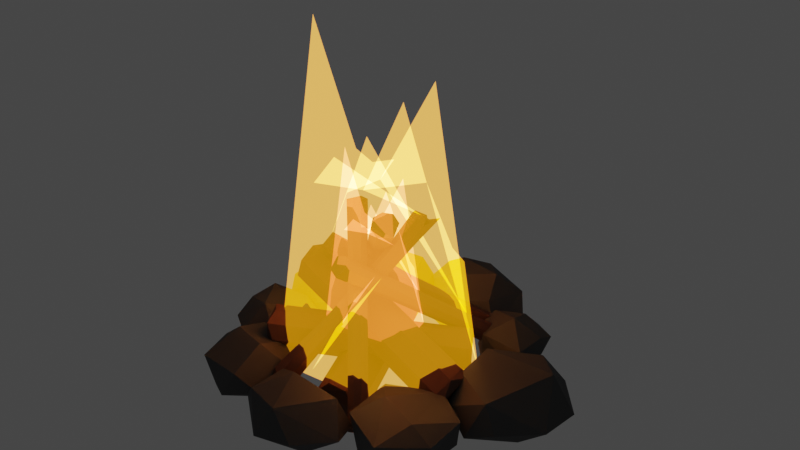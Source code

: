 # Source: Campfire.blend  (saved by Blender 2.81.16; exported with 4.5.12 LTS)
import bpy
from mathutils import Matrix  # noqa: F401  (used for matrix-valued properties, if any)

bpy.ops.wm.read_factory_settings(use_empty=True)
scene = bpy.context.scene
scene.name = 'Scene'

# ---- collections
col_stones = bpy.data.collections.new('Stones'); scene.collection.children.link(col_stones)
col_logs = bpy.data.collections.new('Logs'); scene.collection.children.link(col_logs)
col_fire = bpy.data.collections.new('Fire'); scene.collection.children.link(col_fire)

# ---- materials (node trees are filled in below, after node groups)
mat_stone = bpy.data.materials.new('stone')
mat_stone.use_transparent_shadow = False
mat_wood = bpy.data.materials.new('wood')
mat_wood.use_transparent_shadow = False
mat_fire = bpy.data.materials.new('Fire')
mat_fire.surface_render_method = 'BLENDED'
mat_fire.blend_method = 'BLEND'
mat_fire.alpha_threshold = 0.4931
mat_fire1 = bpy.data.materials.new('Fire1')
mat_fire1.surface_render_method = 'BLENDED'
mat_fire1.blend_method = 'BLEND'
mat_fire1.use_transparent_shadow = False

# ---- material node trees
mat_stone.use_nodes = True; mat_stone.node_tree.nodes.clear()
_N = mat_stone.node_tree.nodes; _L = mat_stone.node_tree.links
n0 = _N.new('ShaderNodeOutputMaterial'); n0.name = 'Material Output'; n0.location = (300, 300)
n1 = _N.new('ShaderNodeBsdfPrincipled'); n1.name = 'Principled BSDF'; n1.location = (10, 300)
n1.distribution = 'GGX'
n1.subsurface_method = 'BURLEY'
n1.inputs[0].default_value = (0.08353, 0.08353, 0.08353, 1.0)
n1.inputs[1].default_value = 0.2667
n1.inputs[3].default_value = 1.45
n1.inputs[13].default_value = 0.0
n1.inputs[20].default_value = 0.0
n1.inputs[27].default_value = (0.0, 0.0, 0.0, 1.0)
n1.inputs[28].default_value = 1.0
_L.new(n1.outputs[0], n0.inputs[0])
n0.is_active_output = True
mat_wood.use_nodes = True; mat_wood.node_tree.nodes.clear()
_N = mat_wood.node_tree.nodes; _L = mat_wood.node_tree.links
n0 = _N.new('ShaderNodeOutputMaterial'); n0.name = 'Material Output'; n0.location = (300, 300)
n1 = _N.new('ShaderNodeBsdfPrincipled'); n1.name = 'Principled BSDF'; n1.location = (10, 300)
n1.distribution = 'GGX'
n1.subsurface_method = 'BURLEY'
n1.inputs[0].default_value = (0.1376, 0.06738, 0.04515, 1.0)
n1.inputs[1].default_value = 0.15
n1.inputs[2].default_value = 0.7583
n1.inputs[3].default_value = 1.45
n1.inputs[13].default_value = 0.0
n1.inputs[20].default_value = 0.0
n1.inputs[27].default_value = (0.0, 0.0, 0.0, 1.0)
n1.inputs[28].default_value = 1.0
_L.new(n1.outputs[0], n0.inputs[0])
n0.is_active_output = True
mat_fire.use_nodes = True; mat_fire.node_tree.nodes.clear()
_N = mat_fire.node_tree.nodes; _L = mat_fire.node_tree.links
n0 = _N.new('ShaderNodeOutputMaterial'); n0.name = 'Material Output'; n0.location = (300, 300)
n1 = _N.new('ShaderNodeMixShader'); n1.name = 'Mix Shader'; n1.location = (81, 248)
n2 = _N.new('ShaderNodeBsdfTransparent'); n2.name = 'Transparent BSDF'; n2.location = (-151, 250)
n3 = _N.new('ShaderNodeEmission'); n3.name = 'Emission'; n3.location = (-142, 111)
n3.inputs[0].default_value = (1.0, 0.3579, 0.0, 1.0)
n4 = _N.new('ShaderNodeAddShader'); n4.name = 'Add Shader'; n4.location = (190, 274)
n5 = _N.new('ShaderNodeBsdfTransparent'); n5.name = 'Transparent BSDF.001'; n5.location = (190, 164)
_L.new(n2.outputs[0], n1.inputs[1])
_L.new(n3.outputs[0], n1.inputs[2])
_L.new(n1.outputs[0], n4.inputs[0])
_L.new(n5.outputs[0], n4.inputs[1])
_L.new(n4.outputs[0], n0.inputs[0])
n0.is_active_output = True
mat_fire1.use_nodes = True; mat_fire1.node_tree.nodes.clear()
_N = mat_fire1.node_tree.nodes; _L = mat_fire1.node_tree.links
n0 = _N.new('ShaderNodeOutputMaterial'); n0.name = 'Material Output'; n0.location = (300, 300)
n1 = _N.new('ShaderNodeMixShader'); n1.name = 'Mix Shader'; n1.location = (37, 297)
n2 = _N.new('ShaderNodeBsdfTransparent'); n2.name = 'Transparent BSDF'; n2.location = (-184, 337)
n3 = _N.new('ShaderNodeEmission'); n3.name = 'Emission'; n3.location = (-222, 174)
n3.inputs[0].default_value = (1.0, 0.07986, 0.03376, 1.0)
n4 = _N.new('ShaderNodeAddShader'); n4.name = 'Add Shader'; n4.location = (169, 299)
n5 = _N.new('ShaderNodeBsdfTransparent'); n5.name = 'Transparent BSDF.001'; n5.location = (169, 189)
_L.new(n2.outputs[0], n1.inputs[1])
_L.new(n3.outputs[0], n1.inputs[2])
_L.new(n1.outputs[0], n4.inputs[0])
_L.new(n5.outputs[0], n4.inputs[1])
_L.new(n4.outputs[0], n0.inputs[0])
n0.is_active_output = True

# ---- world
world_world = bpy.data.worlds.new('World'); scene.world = world_world
world_world.use_nodes = True; world_world.node_tree.nodes.clear()
_N = world_world.node_tree.nodes; _L = world_world.node_tree.links
n0 = _N.new('ShaderNodeOutputWorld'); n0.name = 'World Output'; n0.location = (300, 300)
n1 = _N.new('ShaderNodeBackground'); n1.name = 'Background'; n1.location = (10, 300)
n1.inputs[0].default_value = (0.05088, 0.05088, 0.05088, 1.0)
_L.new(n1.outputs[0], n0.inputs[0])
n0.is_active_output = True
world_world.color = (0.05088, 0.05088, 0.05088)
world_world.use_sun_shadow = False
world_world.sun_shadow_jitter_overblur = 0.0

# ---- meshes
me_icosphere_016 = bpy.data.meshes.new('Icosphere.016')
me_icosphere_016.from_pydata([(-0.1059, -0.2208, -0.007652), (-0.01444, -0.2936, -0.01013), (-0.05335, -0.2273, -0.05194), (-0.068, -0.2444, 0.03391), (-0.04032, -0.1347, -0.01246), (-0.008058, -0.184, -0.05634), (-0.06595, -0.1719, 0.03444), (-0.02268, -0.1881, 0.05564), (0.04493, -0.2381, -0.04774), (0.0553, -0.281, -0.003112), (0.1113, -0.2258, -0.0005491), (0.005927, -0.2668, 0.03937), (0.08634, -0.1659, -0.01522), (0.07067, -0.1849, 0.04283), (-0.2444, -0.1335, -0.007654), (-0.2176, -0.2169, 0.02079), (-0.1573, -0.2352, -0.02818), (-0.1983, -0.2119, -0.03742), (-0.1904, -0.1376, -0.0573), (-0.2301, -0.1525, 0.02853), (-0.1263, -0.2294, 0.02682), (-0.196, -0.1494, 0.05579), (-0.1268, -0.1663, 0.05662), (-0.2126, -0.09158, -0.0254), (-0.2015, -0.08457, 0.03099), (-0.08976, -0.2077, -0.01047), (-0.1191, -0.1678, -0.05067), (-0.07535, -0.1327, 0.004245), (-0.1567, -0.06713, -0.02781), (-0.1102, -0.1125, -0.0378), (-0.1165, -0.07822, 0.02355), (-0.07859, 0.2079, -0.01452), (0.007385, 0.1707, -0.01427), (-0.04494, 0.2534, -0.06288), (-0.07147, 0.228, 0.02984), (0.005917, 0.1852, 0.02943), (-0.01764, 0.228, 0.06058), (-0.08652, 0.3252, -0.01559), (-0.009509, 0.3156, -0.0663), (-0.07755, 0.309, 0.03606), (-0.03767, 0.3033, 0.06056), (-0.009693, 0.3556, 0.03403), (0.094, 0.2221, -0.009748), (0.04211, 0.2337, -0.05777), (0.1067, 0.3039, -0.01931), (0.05475, 0.2835, 0.06471), (0.07373, 0.2335, 0.03456), (0.009931, 0.3739, -0.01921), (0.08561, 0.329, 0.01789), (0.1276, 0.1392, -0.02846), (0.1826, 0.1344, -0.007233), (0.09503, 0.1731, -0.01995), (0.0897, 0.2097, -0.02791), (0.09054, 0.1947, 0.008364), (0.08966, 0.2026, 0.02217), (0.1224, 0.149, 0.02237), (0.09055, 0.1947, 0.008282), (0.1563, 0.1968, 0.04768), (0.1386, 0.2626, -0.02079), (0.09349, 0.2276, 0.02578), (0.1489, 0.2452, 0.0314), (0.1612, 0.2731, 0.0001462), (0.1399, 0.2007, -0.04649), (0.216, 0.1859, -0.01871), (0.2044, 0.1469, 0.01945), (0.2077, 0.2099, 0.02058), (0.1691, 0.2438, -0.02808), (0.1971, 0.193, -0.04046), (0.2092, 0.2414, 0.007897), (0.2145, 0.214, 0.006812), (0.2143, 0.2142, 0.006431), (-0.2178, 0.2533, -0.02236), (-0.1879, 0.1808, -0.02914), (-0.2058, 0.2206, 0.01794), (-0.183, 0.1674, 0.002447), (-0.1926, 0.1864, 0.01964), (-0.2024, 0.2568, -0.04667), (-0.1714, 0.2982, -0.02406), (-0.2095, 0.2622, 0.02156), (-0.1908, 0.2789, 0.02309), (-0.172, 0.2967, 0.02063), (-0.1402, 0.1779, -0.02353), (-0.09982, 0.1982, -0.02868), (-0.08367, 0.2127, -0.02652), (-0.1555, 0.1686, 0.003075), (-0.1342, 0.1928, 0.03309), (-0.09831, 0.2301, 0.02117), (-0.08084, 0.2691, -0.04369), (-0.1362, 0.2973, -0.02953), (-0.1379, 0.2956, 0.02388), (-0.241, 0.06979, -0.03763), (-0.2764, 0.1002, -0.04055), (-0.3001, 0.09352, 0.01893), (-0.2704, 0.05041, 0.001229), (-0.2185, 0.04027, 0.00392), (-0.2404, 0.07596, 0.05202), (-0.2986, 0.1508, -0.006426), (-0.2434, 0.1604, -0.05159), (-0.2654, 0.1817, 0.006761), (-0.2687, 0.1425, 0.05261), (-0.2379, 0.1622, 0.05134), (-0.1874, 0.09183, -0.04802), (-0.1855, 0.1021, 0.05001), (-0.1667, 0.07936, 0.01386), (-0.1918, 0.1887, 0.00781), (-0.1949, 0.1396, -0.04591), (-0.1558, 0.1521, -0.00361), (-0.1799, 0.1531, 0.03076), (0.1871, -0.03977, 0.00121), (0.1285, 0.05394, -0.0294), (0.2403, -0.06468, -0.02549), (0.1793, 0.006875, 0.04047), (0.264, -0.04119, 0.04057), (0.1856, 0.1492, -0.00126), (0.2284, 0.08358, -0.0659), (0.2878, 0.168, -0.01449), (0.1765, 0.08595, 0.04701), (0.25, 0.1505, 0.0311), (0.2908, -0.04894, -0.006749), (0.3015, 0.003675, -0.04412), (0.3504, 0.01125, -0.008074), (0.3515, 0.09583, -0.01618), (0.3111, 0.08721, 0.05103), (0.0904, -0.0927, -0.02808), (0.1241, -0.1962, -0.02967), (0.1249, -0.1062, -0.05215), (0.09326, -0.18, 0.02256), (0.1292, -0.1329, 0.04575), (0.1822, -0.2218, 0.02147), (0.08906, -0.0851, 0.02613), (0.1755, -0.03874, 0.02317), (0.2331, -0.1832, -0.03237), (0.1697, -0.1609, -0.03957), (0.2156, -0.1489, -0.04516), (0.2051, -0.156, 0.03927), (0.2517, -0.166, 0.02181), (0.1981, -0.06131, -0.03742), (0.2389, -0.08096, -0.02958), (0.2256, -0.05673, 0.00155), (0.251, -0.08984, 0.02682), (-0.289, -0.07292, 0.006098), (-0.3174, -0.01207, 0.002436), (-0.2519, -0.09551, -0.001158), (-0.2863, -0.05346, -0.02116), (-0.2771, -0.01425, -0.04932), (-0.2467, -0.05539, -0.04833), (-0.2805, -0.03951, 0.0356), (-0.3022, 0.02965, -0.00495), (-0.255, 0.01235, -0.05031), (-0.2522, 0.04098, -0.02609), (-0.2864, 0.04866, 0.001244), (-0.2682, 0.009243, 0.04724), (-0.1827, -0.08089, -1.21e-05), (-0.1989, -0.05491, -0.03853), (-0.1621, -0.0595, -0.0006729), (-0.1771, -0.0199, -0.03171), (-0.2293, -0.05488, 0.04767), (-0.1978, 0.009123, -0.04704), (-0.1704, 0.03933, -0.004769), (-0.2135, 0.04122, 0.02574), (-0.1753, 0.001616, 0.02686)], [], [(0, 2, 1), (4, 2, 0), (10, 11, 9), (13, 4, 6), (12, 10, 8), (13, 7, 11), (1, 11, 3), (6, 4, 0), (5, 8, 2), (7, 3, 11), (2, 4, 5), (8, 9, 1), (8, 10, 9), (10, 13, 11), (4, 12, 5), (2, 8, 1), (1, 9, 11), (7, 13, 6), (5, 12, 8), (7, 6, 3), (0, 1, 3), (13, 12, 4), (12, 13, 10), (0, 3, 6), (17, 15, 14), (14, 18, 17), (28, 18, 23), (24, 28, 23), (16, 26, 25), (27, 20, 25), (18, 29, 26), (18, 28, 29), (29, 27, 26), (28, 30, 29), (30, 28, 24), (15, 19, 14), (24, 23, 14), (16, 25, 20), (15, 17, 16), (17, 18, 26), (15, 16, 20), (21, 19, 15), (22, 21, 15), (14, 23, 18), (19, 24, 14), (19, 21, 24), (17, 26, 16), (20, 27, 22), (27, 25, 26), (29, 30, 27), (20, 22, 15), (30, 24, 21), (22, 30, 21), (27, 30, 22), (31, 33, 32), (36, 39, 34), (36, 34, 35), (34, 31, 35), (37, 38, 33), (40, 41, 39), (44, 42, 43), (35, 46, 36), (46, 45, 36), (47, 44, 38), (47, 48, 44), (48, 45, 46), (39, 47, 37), (42, 35, 32), (48, 47, 41), (31, 39, 37), (48, 42, 44), (33, 38, 43), (37, 47, 38), (43, 42, 32), (42, 46, 35), (48, 41, 45), (32, 33, 43), (45, 41, 40), (31, 37, 33), (38, 44, 43), (36, 40, 39), (32, 35, 31), (39, 41, 47), (31, 34, 39), (48, 46, 42), (45, 40, 36), (62, 49, 51), (55, 51, 49), (55, 54, 56), (55, 53, 51), (59, 60, 58), (64, 50, 63), (66, 68, 67), (57, 65, 68), (68, 65, 70), (69, 68, 70), (61, 66, 58), (62, 66, 67), (54, 59, 53), (53, 59, 56), (65, 64, 69), (53, 52, 51), (61, 68, 66), (49, 50, 55), (51, 52, 62), (59, 54, 55), (57, 59, 55), (53, 56, 54), (55, 56, 53), (52, 58, 62), (59, 58, 52), (60, 61, 58), (49, 67, 50), (49, 62, 67), (63, 50, 67), (64, 57, 55), (57, 64, 65), (50, 64, 55), (67, 68, 63), (68, 61, 60), (57, 68, 60), (69, 70, 65), (62, 58, 66), (57, 60, 59), (64, 70, 69), (53, 56, 52), (68, 69, 63), (69, 70, 63), (52, 56, 59), (63, 70, 64), (84, 75, 74), (76, 88, 87), (89, 80, 79), (71, 76, 72), (82, 87, 83), (79, 73, 75), (71, 75, 73), (79, 77, 76), (79, 71, 78), (85, 81, 82), (82, 86, 85), (88, 89, 87), (86, 87, 89), (87, 86, 83), (72, 84, 74), (89, 77, 80), (76, 82, 72), (85, 79, 75), (72, 82, 81), (84, 85, 75), (76, 77, 88), (79, 78, 73), (86, 89, 85), (72, 74, 75), (71, 72, 75), (79, 80, 77), (79, 76, 71), (85, 84, 81), (82, 83, 86), (73, 78, 71), (72, 81, 84), (89, 88, 77), (76, 87, 82), (85, 89, 79), (94, 95, 93), (96, 99, 98), (99, 100, 98), (94, 102, 95), (104, 105, 97), (107, 100, 102), (106, 107, 102), (104, 100, 107), (91, 97, 105), (104, 98, 100), (93, 92, 91), (103, 94, 101), (94, 93, 90), (100, 99, 102), (93, 91, 90), (95, 92, 93), (98, 97, 96), (96, 97, 91), (96, 92, 99), (94, 103, 102), (104, 106, 105), (90, 91, 101), (90, 101, 94), (95, 102, 99), (98, 104, 97), (101, 105, 106), (95, 99, 92), (106, 102, 103), (106, 104, 107), (91, 92, 96), (106, 103, 101), (91, 105, 101), (111, 108, 112), (113, 114, 109), (114, 115, 121), (110, 119, 118), (117, 116, 122), (109, 114, 110), (119, 121, 120), (120, 122, 112), (116, 113, 109), (118, 112, 110), (110, 114, 119), (112, 116, 111), (108, 109, 110), (113, 115, 114), (116, 117, 113), (119, 120, 118), (118, 120, 112), (115, 117, 122), (119, 114, 121), (108, 111, 109), (108, 110, 112), (117, 115, 113), (115, 122, 121), (109, 111, 116), (121, 122, 120), (112, 122, 116), (132, 124, 125), (125, 124, 123), (128, 127, 126), (139, 130, 134), (132, 131, 124), (130, 127, 134), (132, 136, 133), (135, 139, 134), (124, 126, 123), (124, 128, 126), (130, 123, 129), (138, 136, 130), (139, 131, 137), (131, 128, 124), (127, 129, 126), (123, 136, 125), (129, 127, 130), (128, 135, 134), (136, 137, 133), (130, 139, 138), (132, 133, 131), (128, 134, 127), (125, 136, 132), (133, 137, 131), (130, 136, 123), (135, 128, 131), (138, 137, 136), (138, 139, 137), (123, 126, 129), (139, 135, 131), (155, 154, 153), (151, 160, 159), (146, 141, 140), (156, 152, 154), (147, 148, 144), (149, 157, 148), (147, 149, 148), (151, 141, 146), (153, 154, 152), (157, 158, 155), (153, 152, 142), (159, 149, 150), (154, 160, 156), (160, 155, 158), (159, 150, 151), (157, 155, 153), (151, 146, 156), (150, 147, 141), (145, 144, 148), (158, 159, 160), (141, 147, 144), (156, 146, 140), (157, 145, 148), (145, 142, 143), (156, 140, 142), (144, 145, 143), (141, 144, 143), (147, 150, 149), (140, 141, 143), (143, 142, 140), (151, 156, 160), (156, 142, 152), (149, 158, 157), (151, 150, 141), (159, 158, 149), (160, 154, 155), (157, 153, 145), (145, 153, 142)])
_uv = me_icosphere_016.uv_layers.new(name='UVMap')
_uv.uv.foreach_set('vector', [0.3085, 0.9006, 0.3627, 0.8993, 0.3627, 0.9931, 0.4539, 0.4179, 0.541, 0.3716, 0.5713, 0.415, 0.4048, 0.6062, 0.5081, 0.5447, 0.4894, 0.596, 0.8024, 0.226, 0.8653, 0.3095, 0.8166, 0.3542, 0.3949, 0.29, 0.4291, 0.2268, 0.4839, 0.2805, 0.3949, 0.5442, 0.4599, 0.4671, 0.5081, 0.5447, 0.5476, 0.5452, 0.5081, 0.5447, 0.5394, 0.4666, 0.8166, 0.3542, 0.8653, 0.3095, 0.8653, 0.414, 0.4737, 0.3629, 0.4839, 0.2805, 0.541, 0.3716, 0.4599, 0.4671, 0.5394, 0.4666, 0.5081, 0.5447, 0.541, 0.3716, 0.4539, 0.4179, 0.4737, 0.3629, 0.8049, 0.8353, 0.8559, 0.8624, 0.8216, 0.9295, 0.8049, 0.8353, 0.8784, 0.7849, 0.8559, 0.8624, 0.4048, 0.6062, 0.3949, 0.5442, 0.5081, 0.5447, 0.4539, 0.4179, 0.3949, 0.29, 0.4737, 0.3629, 0.541, 0.3716, 0.4839, 0.2805, 0.5713, 0.2889, 0.8216, 0.9295, 0.8559, 0.8624, 0.8784, 0.9143, 0.7923, 0.3201, 0.8024, 0.226, 0.8166, 0.3542, 0.4737, 0.3629, 0.3949, 0.29, 0.4839, 0.2805, 0.4599, 0.4671, 0.4766, 0.4191, 0.5394, 0.4666, 0.3085, 0.9006, 0.3627, 0.9931, 0.2873, 0.9555, 0.8024, 0.226, 0.8641, 0.199, 0.8653, 0.3095, 0.2116, 0.9535, 0.2695, 0.9177, 0.2695, 0.99, 0.5476, 0.4179, 0.5394, 0.4666, 0.4766, 0.4191, 0.8685, 0.525, 0.8073, 0.5405, 0.8111, 0.4403, 0.8111, 0.4403, 0.8693, 0.4481, 0.8685, 0.525, 0.1504, 0.4549, 0.0682, 0.4708, 0.09155, 0.4248, 0.9456, 0.6704, 0.8871, 0.7286, 0.8833, 0.6622, 0.008266, 0.5686, 0.09134, 0.5522, 0.07744, 0.6089, 0.7613, 0.3319, 0.7516, 0.2268, 0.7923, 0.2576, 0.0682, 0.4708, 0.1439, 0.5236, 0.09134, 0.5522, 0.0682, 0.4708, 0.1504, 0.4549, 0.1439, 0.5236, 0.1439, 0.5236, 0.1504, 0.5719, 0.09134, 0.5522, 0.7609, 0.414, 0.719, 0.3864, 0.7923, 0.3664, 0.9456, 0.7576, 0.8871, 0.7286, 0.9456, 0.6704, 0.8073, 0.5405, 0.7801, 0.4748, 0.8111, 0.4403, 0.9456, 0.6704, 0.8833, 0.6622, 0.8974, 0.6099, 0.335, 0.6749, 0.3381, 0.5932, 0.3871, 0.63, 0.8073, 0.5405, 0.8685, 0.525, 0.8693, 0.5647, 0.0, 0.5172, 0.0682, 0.4708, 0.09134, 0.5522, 0.3871, 0.7161, 0.335, 0.6749, 0.3871, 0.63, 0.617, 0.08341, 0.5792, 0.07644, 0.5968, 0.007107, 0.693, 0.06977, 0.617, 0.08341, 0.5968, 0.007107, 0.03442, 0.4287, 0.09155, 0.4248, 0.0682, 0.4708, 0.7801, 0.4748, 0.7613, 0.4179, 0.8111, 0.4403, 0.5792, 0.07644, 0.617, 0.08341, 0.6055, 0.1523, 0.0, 0.5172, 0.09134, 0.5522, 0.008266, 0.5686, 0.7516, 0.2268, 0.7613, 0.3319, 0.7048, 0.2853, 0.1504, 0.5719, 0.07744, 0.6089, 0.09134, 0.5522, 0.7923, 0.3664, 0.719, 0.3864, 0.7613, 0.3319, 0.6967, 0.0, 0.693, 0.06977, 0.5968, 0.007107, 0.6967, 0.1646, 0.6055, 0.1523, 0.617, 0.08341, 0.693, 0.06977, 0.6967, 0.1646, 0.617, 0.08341, 0.7613, 0.3319, 0.719, 0.3864, 0.7048, 0.2853, 0.2895, 0.0, 0.3223, 0.05307, 0.2116, 0.06465, 0.4454, 0.09302, 0.5105, 0.1809, 0.4276, 0.1503, 0.4454, 0.09302, 0.4276, 0.1503, 0.4062, 0.05644, 0.6489, 0.5068, 0.6016, 0.4865, 0.6517, 0.4355, 0.4062, 0.05067, 0.3652, 0.1182, 0.3223, 0.05307, 0.5178, 0.1367, 0.5792, 0.1242, 0.5105, 0.1809, 0.2916, 0.2268, 0.2181, 0.1742, 0.2602, 0.1277, 0.4062, 0.05644, 0.4771, 0.0, 0.4454, 0.09302, 0.4771, 0.0, 0.5251, 0.03401, 0.4454, 0.09302, 0.4062, 0.168, 0.2916, 0.2268, 0.3652, 0.1182, 0.1786, 0.7794, 0.1618, 0.7194, 0.2092, 0.6974, 0.1618, 0.7194, 0.1132, 0.6648, 0.1566, 0.615, 0.6518, 0.5885, 0.7086, 0.4709, 0.7076, 0.5885, 0.8877, 0.3039, 0.9256, 0.199, 0.9615, 0.2238, 0.6678, 0.4179, 0.7086, 0.4709, 0.6517, 0.5001, 0.6016, 0.4865, 0.6517, 0.5927, 0.5948, 0.6099, 0.1618, 0.7194, 0.2092, 0.6089, 0.2092, 0.6974, 0.3223, 0.05307, 0.3652, 0.1182, 0.2602, 0.1277, 0.7076, 0.5885, 0.7086, 0.4709, 0.7613, 0.5156, 0.9615, 0.3082, 0.8877, 0.3039, 0.9615, 0.2238, 0.8877, 0.3039, 0.8653, 0.2644, 0.9256, 0.199, 0.5792, 0.01701, 0.5792, 0.1242, 0.5251, 0.03401, 0.2116, 0.06465, 0.3223, 0.05307, 0.2602, 0.1277, 0.5251, 0.03401, 0.5792, 0.1242, 0.5178, 0.1367, 0.6016, 0.4865, 0.5948, 0.6099, 0.5476, 0.519, 0.3652, 0.1182, 0.2916, 0.2268, 0.2602, 0.1277, 0.4454, 0.09302, 0.5178, 0.1367, 0.5105, 0.1809, 0.605, 0.4179, 0.6517, 0.4355, 0.6016, 0.4865, 0.6518, 0.5885, 0.6517, 0.5001, 0.7086, 0.4709, 0.6016, 0.4865, 0.6489, 0.5068, 0.6517, 0.5927, 0.1618, 0.7194, 0.1566, 0.615, 0.2092, 0.6089, 0.5251, 0.03401, 0.5178, 0.1367, 0.4454, 0.09302, 0.4477, 0.6856, 0.4538, 0.7546, 0.4114, 0.7288, 0.945, 0.9794, 0.9911, 0.9453, 1.0, 0.9918, 0.9887, 0.6094, 0.9493, 0.5555, 0.9664, 0.5534, 0.945, 0.9794, 0.9605, 0.9211, 0.9911, 0.9453, 0.6132, 0.9666, 0.6141, 0.9035, 0.6699, 0.9118, 0.4686, 0.8909, 0.441, 0.9184, 0.421, 0.862, 0.4683, 0.6331, 0.5148, 0.6263, 0.5102, 0.6777, 0.6212, 0.664, 0.6752, 0.6787, 0.6752, 0.7125, 0.1906, 0.3136, 0.1906, 0.3505, 0.177, 0.3404, 0.1766, 0.2565, 0.1887, 0.2289, 0.1771, 0.2564, 0.4551, 0.6062, 0.4683, 0.6331, 0.4321, 0.6224, 0.4477, 0.6856, 0.4683, 0.6331, 0.5102, 0.6777, 0.9493, 0.5555, 0.9317, 0.5382, 0.9663, 0.5534, 0.9663, 0.5534, 0.9317, 0.5382, 0.9664, 0.5534, 0.5792, 0.2115, 0.6283, 0.1646, 0.5875, 0.2257, 0.9605, 0.9211, 1.0, 0.9057, 0.9911, 0.9453, 0.4551, 0.6062, 0.5148, 0.6263, 0.4683, 0.6331, 0.413, 0.9708, 0.441, 0.9184, 0.4645, 0.9708, 0.4114, 0.7288, 0.3949, 0.6913, 0.4477, 0.6856, 0.5511, 0.6946, 0.5476, 0.6672, 0.5849, 0.6099, 0.6212, 0.664, 0.5511, 0.6946, 0.5849, 0.6099, 0.9663, 0.5534, 0.9664, 0.5534, 0.9493, 0.5555, 0.2116, 0.2289, 0.1894, 0.2778, 0.1893, 0.2778, 0.3949, 0.6913, 0.4321, 0.6224, 0.4477, 0.6856, 0.6132, 0.9666, 0.6699, 0.9118, 0.6699, 0.9849, 0.6141, 0.9035, 0.6503, 0.8824, 0.6699, 0.9118, 0.4538, 0.7546, 0.5102, 0.6777, 0.5148, 0.7453, 0.4538, 0.7546, 0.4477, 0.6856, 0.5102, 0.6777, 0.421, 0.862, 0.441, 0.9184, 0.3949, 0.8776, 0.6736, 0.61, 0.6212, 0.664, 0.5849, 0.6099, 0.6212, 0.664, 0.6736, 0.61, 0.6752, 0.6787, 0.441, 0.9184, 0.4686, 0.8909, 0.4645, 0.9708, 0.2116, 0.3136, 0.2116, 0.3842, 0.1906, 0.3202, 0.6752, 0.7125, 0.6219, 0.7451, 0.6109, 0.7157, 0.6212, 0.664, 0.6752, 0.7125, 0.6109, 0.7157, 0.189, 0.2292, 0.1893, 0.2289, 0.1893, 0.2464, 0.4477, 0.6856, 0.4321, 0.6224, 0.4683, 0.6331, 0.6212, 0.664, 0.6109, 0.7157, 0.5511, 0.6946, 0.6283, 0.1646, 0.5876, 0.2262, 0.5875, 0.2257, 0.1893, 0.2778, 0.1894, 0.2778, 0.2116, 0.3136, 0.2116, 0.3842, 0.1921, 0.3611, 0.1906, 0.3202, 0.1766, 0.2565, 0.1771, 0.2564, 0.1887, 0.2952, 0.9887, 0.5173, 0.9664, 0.5534, 0.9317, 0.5382, 0.6283, 0.2246, 0.5876, 0.2262, 0.6283, 0.1646, 0.7014, 0.7417, 0.6779, 0.7793, 0.6752, 0.756, 0.7604, 0.6099, 0.8049, 0.6823, 0.7773, 0.7417, 0.7899, 0.8504, 0.7587, 0.8706, 0.7314, 0.8645, 0.02641, 0.9792, 0.0, 0.9803, 0.01002, 0.8954, 0.6989, 0.7243, 0.7773, 0.7417, 0.7149, 0.7417, 0.7314, 0.8645, 0.6847, 0.8185, 0.6779, 0.7793, 0.02641, 0.9792, 0.06342, 0.8971, 0.06584, 0.9368, 0.1132, 0.8817, 0.1649, 0.8547, 0.1885, 0.905, 0.1132, 0.8817, 0.1617, 0.9212, 0.1144, 0.9078, 0.5476, 0.9444, 0.6046, 0.9286, 0.6129, 0.9774, 0.6129, 0.9774, 0.5671, 0.996, 0.5476, 0.9444, 0.1717, 0.8206, 0.1138, 0.8218, 0.1885, 0.7794, 0.945, 0.9411, 0.8812, 0.9954, 0.8784, 0.9057, 0.8812, 0.9954, 0.945, 0.9411, 0.945, 0.9985, 0.6132, 0.8824, 0.5749, 0.9107, 0.5765, 0.883, 0.1138, 0.8218, 0.1649, 0.8547, 0.1164, 0.855, 0.7604, 0.6099, 0.6989, 0.7243, 0.6773, 0.6292, 0.7365, 0.7526, 0.7314, 0.8645, 0.6779, 0.7793, 0.6773, 0.6292, 0.6989, 0.7243, 0.6752, 0.6815, 0.7014, 0.7417, 0.7365, 0.7526, 0.6779, 0.7793, 0.7604, 0.6099, 0.8043, 0.6446, 0.8049, 0.6823, 0.7314, 0.8645, 0.7047, 0.8594, 0.6847, 0.8185, 0.7899, 0.7671, 0.7899, 0.8504, 0.7365, 0.7526, 0.01002, 0.8954, 0.04244, 0.8763, 0.06342, 0.8971, 0.02641, 0.9792, 0.01002, 0.8954, 0.06342, 0.8971, 0.1132, 0.8817, 0.1164, 0.855, 0.1649, 0.8547, 0.1132, 0.8817, 0.1885, 0.905, 0.1617, 0.9212, 0.5476, 0.9444, 0.5749, 0.9107, 0.6046, 0.9286, 0.6129, 0.9774, 0.6132, 1.0, 0.5671, 0.996, 0.06584, 0.9368, 0.07444, 0.9803, 0.02641, 0.9792, 0.6132, 0.8824, 0.6046, 0.9286, 0.5749, 0.9107, 0.1138, 0.8218, 0.1717, 0.8206, 0.1649, 0.8547, 0.7604, 0.6099, 0.7773, 0.7417, 0.6989, 0.7243, 0.7365, 0.7526, 0.7899, 0.8504, 0.7314, 0.8645, 0.2116, 0.7047, 0.2576, 0.7009, 0.2512, 0.7465, 0.9556, 0.3925, 0.8902, 0.4139, 0.9145, 0.3658, 0.8902, 0.4139, 0.866, 0.3828, 0.9145, 0.3658, 0.2116, 0.7047, 0.2495, 0.6355, 0.2576, 0.7009, 0.1132, 0.7393, 0.07002, 0.7154, 0.1087, 0.6727, 0.2925, 0.6017, 0.335, 0.6483, 0.2495, 0.6355, 0.9589, 0.8588, 0.9246, 0.8821, 0.8784, 0.8454, 0.3318, 0.5932, 0.335, 0.6483, 0.2925, 0.6017, 0.05747, 0.6179, 0.1087, 0.6727, 0.07002, 0.7154, 0.8653, 0.3082, 0.9145, 0.3658, 0.866, 0.3828, 0.3949, 0.8032, 0.4528, 0.8004, 0.4329, 0.862, 0.5367, 0.862, 0.5367, 0.9315, 0.4686, 0.8842, 0.5367, 0.9315, 0.5321, 0.9787, 0.4858, 0.9457, 0.335, 0.6483, 0.335, 0.688, 0.2495, 0.6355, 0.0, 0.6089, 0.05747, 0.6179, 0.01379, 0.6437, 0.4256, 0.7546, 0.4528, 0.8004, 0.3949, 0.8032, 0.9145, 0.3658, 0.9556, 0.3156, 0.9556, 0.3925, 0.1132, 0.6152, 0.1087, 0.6727, 0.05747, 0.6179, 0.5008, 0.8435, 0.4528, 0.8004, 0.5008, 0.7764, 0.2116, 0.7047, 0.2173, 0.6338, 0.2495, 0.6355, 0.1132, 0.7393, 0.06459, 0.7625, 0.07002, 0.7154, 0.01379, 0.6437, 0.05747, 0.6179, 0.01881, 0.7059, 0.4858, 0.9457, 0.4686, 0.8842, 0.5367, 0.9315, 0.2576, 0.7009, 0.2495, 0.6355, 0.335, 0.688, 0.9145, 0.3658, 0.8653, 0.3082, 0.9556, 0.3156, 0.01881, 0.7059, 0.07002, 0.7154, 0.06459, 0.7625, 0.2576, 0.7009, 0.335, 0.688, 0.3081, 0.7474, 0.9589, 0.8588, 0.8784, 0.8454, 0.9019, 0.8018, 0.9589, 0.8588, 0.964, 0.9057, 0.9246, 0.8821, 0.4329, 0.862, 0.4528, 0.8004, 0.5008, 0.8435, 0.9589, 0.8588, 0.9019, 0.8018, 0.964, 0.7849, 0.05747, 0.6179, 0.07002, 0.7154, 0.01881, 0.7059, 0.3949, 0.38, 0.3898, 0.4326, 0.3047, 0.4353, 0.1151, 0.0, 0.102, 0.07587, 0.0, 0.03315, 0.102, 0.07587, 0.2116, 0.05603, 0.2116, 0.1599, 0.2873, 0.7924, 0.2751, 0.8876, 0.2444, 0.8356, 0.3139, 0.2268, 0.3949, 0.2937, 0.2489, 0.2969, 0.0, 0.03315, 0.102, 0.07587, 0.005967, 0.2098, 0.1046, 0.1957, 0.2116, 0.1599, 0.1503, 0.2289, 0.2116, 0.3834, 0.2489, 0.2969, 0.3047, 0.4353, 0.9959, 0.5173, 0.9317, 0.5173, 0.9656, 0.4179, 0.2444, 0.8356, 0.2116, 0.7957, 0.2873, 0.7924, 0.005967, 0.2098, 0.102, 0.07587, 0.1046, 0.1957, 0.3047, 0.4353, 0.3949, 0.2937, 0.3949, 0.38, 0.8567, 0.1318, 0.8868, 0.01377, 0.8868, 0.1755, 0.1151, 0.0, 0.2116, 0.05603, 0.102, 0.07587, 0.3949, 0.2937, 0.3139, 0.2268, 0.3852, 0.2273, 0.2751, 0.8876, 0.2162, 0.9177, 0.2444, 0.8356, 0.2444, 0.8356, 0.2162, 0.9177, 0.2116, 0.7957, 0.8613, 0.7849, 0.8072, 0.7636, 0.8049, 0.6879, 0.1046, 0.1957, 0.102, 0.07587, 0.2116, 0.1599, 0.8567, 0.1318, 0.8128, 0.08217, 0.8868, 0.01377, 0.2873, 0.7474, 0.2873, 0.7924, 0.2116, 0.7957, 0.349, 0.4868, 0.392, 0.4353, 0.392, 0.5458, 0.8613, 0.7849, 0.8049, 0.6879, 0.8833, 0.702, 0.8868, 0.01377, 0.8128, 0.08217, 0.8035, 0.0, 0.8833, 0.702, 0.8049, 0.6879, 0.8833, 0.6099, 0.3047, 0.4353, 0.2489, 0.2969, 0.3949, 0.2937, 0.2551, 0.4952, 0.2318, 0.4372, 0.3269, 0.4654, 0.3269, 0.4654, 0.2318, 0.4372, 0.349, 0.4353, 0.01616, 0.2576, 0.0654, 0.3592, 0.0, 0.3633, 0.1766, 0.2758, 0.1766, 0.3751, 0.09022, 0.2767, 0.2551, 0.4952, 0.2116, 0.5544, 0.2318, 0.4372, 0.1766, 0.3751, 0.0654, 0.3592, 0.09022, 0.2767, 0.2551, 0.4952, 0.349, 0.5566, 0.2539, 0.5464, 0.1083, 0.2289, 0.1766, 0.2758, 0.09022, 0.2767, 0.1521, 0.4701, 0.2079, 0.4993, 0.1504, 0.5885, 0.1521, 0.4701, 0.2089, 0.4248, 0.2079, 0.4993, 0.3718, 0.8545, 0.3129, 0.7474, 0.3718, 0.7479, 0.3492, 0.8963, 0.3061, 0.8684, 0.3718, 0.8545, 0.9281, 0.4818, 0.8795, 0.5861, 0.8693, 0.4764, 0.9497, 0.1136, 0.8868, 0.04826, 0.9497, 0.0, 0.0654, 0.3592, 0.08287, 0.4248, 0.0, 0.3633, 0.3129, 0.7474, 0.3061, 0.8684, 0.2873, 0.7761, 0.08287, 0.4248, 0.0654, 0.3592, 0.1766, 0.3751, 0.01616, 0.2576, 0.1083, 0.2289, 0.09022, 0.2767, 0.349, 0.5566, 0.3152, 0.5932, 0.2539, 0.5464, 0.9317, 0.4179, 0.9281, 0.4818, 0.9019, 0.4456, 0.2551, 0.4952, 0.2539, 0.5464, 0.2116, 0.5544, 0.01616, 0.2576, 0.09022, 0.2767, 0.0654, 0.3592, 0.3269, 0.4654, 0.349, 0.5566, 0.2551, 0.4952, 0.2539, 0.5464, 0.3152, 0.5932, 0.2116, 0.5544, 0.3718, 0.8545, 0.3061, 0.8684, 0.3129, 0.7474, 0.895, 0.1422, 0.8868, 0.04826, 0.9497, 0.1136, 0.3492, 0.8963, 0.3152, 0.8993, 0.3061, 0.8684, 0.9019, 0.4456, 0.9281, 0.4818, 0.8693, 0.4764, 0.1504, 0.5885, 0.2079, 0.4993, 0.2089, 0.5986, 0.9281, 0.4818, 0.9317, 0.5644, 0.8795, 0.5861, 0.7414, 0.1349, 0.6967, 0.1555, 0.7031, 0.1119, 0.7016, 0.3115, 0.6476, 0.2268, 0.7048, 0.244, 0.009515, 0.7981, 0.06313, 0.7874, 0.01585, 0.8426, 0.6205, 0.3059, 0.5713, 0.2766, 0.5817, 0.2462, 0.7874, 0.0, 0.7744, 0.04753, 0.7446, 0.02464, 0.8035, 0.05186, 0.7731, 0.1099, 0.7744, 0.04753, 0.6308, 0.8507, 0.6152, 0.7936, 0.6459, 0.7896, 0.7016, 0.3115, 0.7048, 0.3724, 0.6605, 0.3483, 0.7574, 0.9111, 0.7574, 0.9674, 0.7317, 0.9516, 0.7731, 0.1099, 0.8035, 0.1425, 0.7414, 0.1349, 0.7574, 0.9111, 0.7317, 0.9516, 0.6752, 0.9022, 0.5476, 0.7984, 0.6152, 0.7936, 0.6105, 0.8358, 0.5817, 0.2462, 0.6476, 0.2268, 0.6205, 0.3059, 0.9456, 0.6842, 0.9937, 0.6389, 0.9937, 0.7077, 0.5476, 0.7984, 0.6105, 0.8358, 0.5717, 0.8667, 0.7731, 0.1099, 0.7414, 0.1349, 0.7031, 0.1119, 0.7016, 0.3115, 0.6605, 0.3483, 0.6205, 0.3059, 0.1906, 0.4245, 0.1846, 0.398, 0.1906, 0.3505, 0.7014, 0.05916, 0.7446, 0.02464, 0.7744, 0.04753, 0.9937, 0.7077, 0.9587, 0.7295, 0.9456, 0.6842, 0.06313, 0.7874, 0.0923, 0.7625, 0.09762, 0.8348, 0.6205, 0.3059, 0.6605, 0.3483, 0.6321, 0.375, 0.7731, 0.1099, 0.7014, 0.05916, 0.7744, 0.04753, 0.06453, 0.8763, 0.0, 0.8763, 0.05087, 0.8455, 0.6205, 0.3059, 0.6321, 0.375, 0.5917, 0.3509, 0.7446, 0.02464, 0.7014, 0.05916, 0.6996, 0.01873, 0.06313, 0.7874, 0.09762, 0.8348, 0.05087, 0.8455, 0.6308, 0.8507, 0.6105, 0.8358, 0.6152, 0.7936, 0.01585, 0.8426, 0.06313, 0.7874, 0.05087, 0.8455, 0.05087, 0.8455, 0.0, 0.8763, 0.01585, 0.8426, 0.7016, 0.3115, 0.6205, 0.3059, 0.6476, 0.2268, 0.6798, 0.9636, 0.6752, 0.9022, 0.7317, 0.9516, 0.8035, 0.05186, 0.8035, 0.1425, 0.7731, 0.1099, 0.5717, 0.8667, 0.6105, 0.8358, 0.6459, 0.8824, 0.5476, 0.7984, 0.5481, 0.7451, 0.6152, 0.7936, 0.9456, 0.6842, 0.948, 0.6099, 0.9937, 0.6389, 0.7731, 0.1099, 0.7031, 0.1119, 0.7014, 0.05916, 0.7289, 0.8706, 0.7574, 0.9111, 0.6752, 0.9022])
me_icosphere_016.materials.append(mat_stone)
me_icosphere_016.use_remesh_preserve_volume = False
me_icosphere_016.use_remesh_preserve_attributes = False
me_icosphere_016.use_mirror_vertex_groups = False
me_icosphere_016.update()
me_cylinder_006 = bpy.data.meshes.new('Cylinder.006')
me_cylinder_006.from_pydata([(-0.09799, 0.1981, 0.09611), (-0.1227, 0.1949, 0.0742), (-0.01642, -0.144, -0.004469), (-0.1259, 0.2063, 0.03718), (-0.02281, -0.1346, -0.04178), (-0.1084, 0.2156, 0.004367), (-0.003075, -0.1253, -0.07272), (0.02981, -0.1158, -0.07892), (-0.05286, 0.2272, 0.01922), (0.05429, -0.1135, -0.05687), (-0.0468, 0.2175, 0.05778), (0.05724, -0.1247, -0.02095), (0.05541, -0.1038, -0.01497), (-0.06756, 0.2106, 0.08969), (0.03994, -0.1309, 0.01298), (-0.06979, 0.1129, 0.07034), (0.006901, -0.1366, 0.01864), (-0.09438, 0.1105, 0.05031), (0.01299, -0.04669, 0.02694), (-0.04624, -0.05297, -0.02152), (-0.124, 0.1873, 0.03183), (-0.04331, 0.005964, -0.03741), (0.002005, -0.03441, -0.05481), (-0.07439, 0.2154, -0.002214), (-0.02775, 0.1417, 0.004378), (-0.02271, 0.1351, 0.03789), (-0.03627, -0.02164, 0.2037), (0.05521, -0.1274, 0.0579), (0.04308, -0.1275, 0.05222), (-0.04844, -0.02165, 0.1981), (0.03701, -0.1193, 0.04411), (-0.05482, -0.01315, 0.1904), (0.03984, -0.1069, 0.03948), (-0.05169, -0.001083, 0.1853), (0.05062, -0.09832, 0.03988), (-0.0409, 0.007491, 0.1857), (0.06308, -0.09864, 0.04504), (-0.02878, 0.007561, 0.1914), (0.06912, -0.1067, 0.0532), (-0.0224, -0.0009305, 0.1991), (0.066, -0.1188, 0.05831), (-0.02549, -0.01304, 0.2041), (-0.07208, 0.01876, 0.2857), (0.094, -0.1742, -0.02084), (0.07567, -0.1511, 0.01154), (-0.0858, 0.01885, 0.2789), (0.07224, -0.1624, -0.01223), (-0.08464, 0.02037, 0.2537), (0.07183, -0.1622, -0.0377), (-0.09222, 0.04429, 0.2639), (-0.07214, 0.02256, 0.2316), (0.07501, -0.1487, -0.04329), (-0.07969, 0.05426, 0.2645), (-0.06136, 0.03115, 0.2321), (0.08744, -0.1397, -0.04415), (-0.06088, 0.04632, 0.2617), (0.09773, -0.1364, -0.03072), (-0.05689, 0.04144, 0.2798), (0.1101, -0.1502, -0.02714), (0.08964, -0.1305, 0.006054), (-0.06146, 0.0297, 0.2886), (0.1065, -0.1642, -0.0203), (0.08645, -0.1425, 0.01202), (-0.1037, 0.1008, 0.133), (-0.09315, 0.0787, 0.1153), (-0.05396, 0.04153, 0.1994), (-0.1029, 0.07943, 0.1264), (0.01349, -0.03119, 0.277), (-0.2073, 0.1593, -0.004663), (0.006402, -0.01764, 0.2862), (-0.2096, 0.1701, 0.01011), (0.01331, -0.001425, 0.2922), (-0.2051, 0.1877, 0.01362), (0.02788, 0.009857, 0.2894), (-0.1871, 0.1955, 0.01454), (0.04093, 0.01014, 0.2764), (-0.176, 0.1972, -0.0007266), (0.0447, -0.009684, 0.2578), (-0.1692, 0.1761, -0.015), (0.02203, -0.02646, 0.2581), (-0.1903, 0.1558, -0.01193), (-0.0695, 0.08761, 0.1612), (-0.07938, 0.1042, 0.1281), (-0.07533, 0.09477, 0.1208), (-0.0628, 0.06917, 0.1383), (0.08415, 0.2107, -0.0156), (-0.1247, -0.008363, 0.1839), (-0.1007, -0.013, 0.1786), (-0.09289, -0.01591, 0.1909), (0.1088, 0.2156, 0.01515), (-0.08087, 0.002092, 0.1937), (-0.09373, 0.00522, 0.2072), (-0.11, 0.007367, 0.2113), (-0.1099, 0.01851, 0.1908), (0.08228, 0.2276, -0.01374), (-0.02263, 0.0926, 0.09404), (-0.003812, 0.09554, 0.08699), (0.005634, 0.09516, 0.0946), (0.09843, 0.1941, -0.002317), (0.01363, 0.1085, 0.09856), (0.01045, 0.1187, 0.1026), (-0.009909, 0.1139, 0.1105), (0.08859, 0.2241, 0.017), (-0.01601, 0.1172, 0.09987), (0.08343, 0.232, 0.00145), (-0.0329, 0.09467, 0.1053), (0.01682, 0.1507, 0.05539), (-0.0366, -0.0606, 0.2167), (0.1113, 0.2244, -0.01889), (-0.04061, -0.0742, 0.1957), (0.1376, 0.1976, -0.03458), (-0.01389, -0.08907, 0.1948), (0.1502, 0.2075, -0.01502), (-0.002441, -0.07616, 0.211), (0.1366, 0.2243, -0.001688), (-0.004442, -0.05946, 0.2137), (0.09148, 0.1513, 0.05132), (-0.02036, -0.05812, 0.2211), (0.003599, 0.007796, 0.1587), (0.0789, 0.149, 0.04647), (0.003363, 0.008206, 0.1413), (0.07451, 0.1435, 0.0358), (0.007238, -0.003274, 0.1357), (0.1156, 0.2021, -0.02904), (0.01655, -0.0114, 0.1367), (0.09225, 0.1294, 0.02442), (0.02926, -0.00974, 0.142), (0.1034, 0.1292, 0.0316), (0.1087, 0.1373, 0.0408), (0.1022, 0.1411, 0.05183), (-0.006709, 0.02498, 0.2002), (-0.05211, -0.07442, 0.09873), (-0.01504, -0.06566, 0.1146), (0.0001212, 0.01626, 0.2057), (-0.04508, -0.08269, 0.1047), (-0.01629, -0.04966, 0.1406), (0.04528, 0.07792, 0.267), (0.03261, 0.06168, 0.2589), (-0.07668, -0.1776, 0.01692), (0.01871, 0.07187, 0.2661), (-0.09069, -0.1669, 0.02387), (-0.1033, -0.1693, 0.0005765), (-0.09605, -0.1465, 0.02493), (0.0121, 0.08689, 0.2621), (0.01294, 0.09351, 0.2466), (-0.09656, -0.1429, 0.003388), (0.03309, 0.09616, 0.2459), (0.02877, 0.1055, 0.2427), (-0.08516, -0.1428, -0.009917), (0.05075, 0.1087, 0.2509), (-0.06681, -0.1457, -0.009276), (0.0464, 0.06653, 0.2498), (-0.06099, -0.1632, -0.007123), (-0.06209, -0.1732, 0.007775), (-0.04982, -0.06601, 0.08996), (-0.004518, 0.03317, 0.1912), (-0.03991, -0.0632, 0.08267), (0.005409, 0.03602, 0.184), (-0.02806, -0.06734, 0.08143), (0.01714, 0.03159, 0.1825), (-0.02265, -0.07919, 0.08373), (0.05003, 0.0787, 0.2415), (0.1089, 0.1377, 0.01805), (0.1192, 0.1228, 0.04641), (-0.1303, -0.1336, 0.04604), (-0.02539, -0.0493, 0.06031), (0.1506, 0.06975, 0.04293), (-0.1397, -0.1352, 0.07814), (0.1369, 0.09483, 0.05843), (-0.1468, -0.1059, 0.08931), (-0.1687, -0.08305, 0.08226), (-0.1837, -0.07051, 0.05455), (-0.1802, -0.07566, 0.02344), (0.1194, 0.1045, -0.02797), (-0.1625, -0.09714, 0.01015), (-0.1496, -0.1274, 0.01903), (0.1569, 0.06633, 0.01079), (0.1054, 0.1274, -0.01122), (0.1416, 0.08058, -0.01711), (0.1736, -0.05407, -0.008731), (0.1482, -0.05601, -0.0008827), (-0.1679, -0.02792, 0.1171), (0.1874, -0.05232, 0.01736), (-0.161, -0.02372, 0.149), (-0.1596, 0.005853, 0.1677), (-0.1374, 0.002434, 0.1636), (0.1929, 0.00441, 0.03552), (-0.1427, 0.03888, 0.1655), (-0.1622, 0.05741, 0.146), (-0.1458, 0.06104, 0.1416), (0.1794, 0.02193, -0.0121), (-0.174, 0.05504, 0.1194), (-0.1559, 0.05736, 0.1108), (0.1553, 0.0002687, -0.02972), (-0.1753, 0.03081, 0.09412), (0.1664, -0.03344, -0.0279), (0.1508, -0.03588, -0.02916), (-0.1848, -0.00091, 0.1025), (-0.1667, -0.005474, 0.09052), (-0.06726, -0.0353, 0.07954), (-0.06027, -0.03197, 0.1108), (0.173, -0.05479, 0.02561), (0.004208, -0.02045, 0.02918), (0.1842, -0.02782, 0.04439), (0.1769, 0.008415, 0.04603), (0.1799, 0.03085, 0.02041), (0.1621, 0.02885, -0.007268), (-0.02221, 0.01657, 0.03841)], [], [(19, 6, 21), (21, 7, 22), (7, 9, 22), (12, 14, 18), (6, 4, 11), (5, 3, 20), (9, 11, 12), (8, 10, 3), (15, 1, 0), (15, 2, 17), (2, 19, 17), (8, 25, 10), (9, 25, 24), (22, 24, 23), (19, 21, 20), (18, 15, 13), (18, 14, 16), (19, 4, 6), (21, 6, 7), (2, 4, 19), (4, 2, 11), (2, 16, 14), (11, 2, 14), (11, 9, 6), (9, 7, 6), (1, 20, 3), (14, 12, 11), (13, 0, 1), (1, 3, 10), (3, 5, 8), (1, 10, 13), (5, 23, 8), (15, 17, 1), (15, 16, 2), (1, 17, 20), (17, 19, 20), (10, 25, 13), (25, 18, 13), (25, 12, 18), (8, 24, 25), (9, 12, 25), (23, 24, 8), (22, 9, 24), (5, 21, 23), (21, 22, 23), (20, 21, 5), (13, 15, 0), (18, 16, 15), (62, 27, 40), (31, 50, 47), (50, 35, 53), (53, 37, 55), (55, 39, 57), (57, 41, 60), (44, 28, 27), (29, 47, 45), (41, 42, 60), (58, 54, 48), (41, 27, 26), (38, 62, 40), (38, 41, 39), (36, 59, 38), (36, 39, 37), (34, 56, 36), (34, 36, 35), (32, 54, 34), (32, 35, 33), (48, 32, 30), (30, 32, 33), (46, 30, 28), (29, 30, 31), (60, 45, 49), (26, 28, 29), (53, 49, 50), (55, 52, 53), (56, 58, 59), (59, 61, 62), (44, 61, 43), (26, 45, 42), (62, 44, 27), (31, 33, 50), (50, 33, 35), (53, 35, 37), (55, 37, 39), (57, 39, 41), (44, 46, 28), (29, 31, 47), (41, 26, 42), (48, 46, 43), (43, 61, 58), (58, 56, 54), (54, 51, 48), (48, 43, 58), (41, 40, 27), (38, 59, 62), (38, 40, 41), (36, 56, 59), (36, 38, 39), (34, 54, 56), (35, 36, 37), (32, 51, 54), (32, 34, 35), (48, 51, 32), (31, 30, 33), (46, 48, 30), (29, 28, 30), (60, 42, 45), (45, 47, 49), (49, 52, 55), (55, 57, 49), (57, 60, 49), (26, 27, 28), (46, 44, 43), (47, 50, 49), (53, 52, 49), (59, 58, 61), (44, 62, 61), (26, 29, 45), (80, 66, 64), (63, 74, 81), (74, 82, 81), (76, 83, 82), (83, 78, 84), (78, 64, 84), (70, 63, 66), (67, 65, 69), (70, 78, 76), (65, 71, 69), (84, 79, 77), (75, 83, 77), (81, 75, 73), (71, 81, 73), (79, 66, 67), (80, 68, 66), (63, 72, 74), (74, 76, 82), (76, 78, 83), (78, 80, 64), (70, 72, 63), (67, 66, 65), (72, 70, 76), (70, 68, 78), (68, 80, 78), (76, 74, 72), (66, 68, 70), (79, 67, 77), (67, 69, 71), (77, 67, 71), (71, 73, 77), (73, 75, 77), (65, 63, 71), (65, 66, 63), (84, 64, 79), (77, 83, 84), (75, 82, 83), (81, 82, 75), (71, 63, 81), (79, 64, 66), (86, 87, 95), (91, 90, 88), (105, 86, 95), (104, 94, 98), (106, 95, 85), (105, 95, 106), (103, 106, 104), (103, 105, 106), (102, 103, 104), (101, 103, 102), (101, 93, 103), (100, 101, 102), (91, 101, 100), (91, 92, 101), (99, 91, 100), (98, 99, 89), (97, 90, 99), (96, 97, 98), (96, 88, 97), (87, 88, 96), (95, 96, 85), (95, 87, 96), (88, 87, 86), (86, 93, 92), (88, 86, 92), (92, 91, 88), (93, 86, 105), (94, 85, 98), (89, 102, 98), (102, 104, 98), (94, 106, 85), (104, 106, 94), (103, 93, 105), (101, 92, 93), (89, 100, 102), (89, 99, 100), (99, 90, 91), (98, 97, 99), (97, 88, 90), (85, 96, 98), (109, 122, 120), (109, 124, 122), (111, 126, 124), (107, 120, 118), (113, 111, 109), (117, 107, 118), (123, 110, 114), (114, 119, 108), (117, 118, 116), (118, 121, 119), (112, 129, 114), (113, 129, 128), (127, 112, 110), (127, 113, 128), (125, 126, 127), (122, 124, 125), (121, 123, 108), (120, 122, 123), (115, 116, 129), (109, 111, 124), (126, 111, 113), (107, 109, 120), (109, 107, 117), (117, 115, 113), (109, 117, 113), (110, 112, 114), (114, 108, 123), (114, 116, 119), (116, 118, 119), (119, 121, 108), (118, 120, 121), (112, 128, 129), (113, 115, 129), (127, 128, 112), (127, 126, 113), (125, 127, 110), (125, 124, 126), (123, 125, 110), (123, 122, 125), (121, 120, 123), (114, 129, 116), (115, 117, 116), (153, 135, 132), (142, 154, 131), (154, 148, 156), (156, 150, 158), (158, 152, 160), (160, 153, 132), (140, 131, 134), (137, 133, 139), (152, 148, 141), (138, 134, 135), (137, 139, 136), (140, 141, 142), (147, 143, 144), (149, 146, 147), (139, 130, 143), (134, 130, 133), (160, 132, 161), (159, 161, 149), (159, 160, 161), (157, 149, 147), (157, 158, 159), (155, 147, 144), (154, 156, 157), (143, 155, 144), (131, 155, 130), (151, 135, 137), (146, 136, 143), (151, 146, 149), (136, 146, 151), (143, 136, 139), (153, 138, 135), (142, 145, 154), (154, 145, 148), (156, 148, 150), (158, 150, 152), (160, 152, 153), (140, 142, 131), (137, 135, 133), (141, 140, 138), (138, 153, 141), (153, 152, 141), (152, 150, 148), (148, 145, 141), (138, 140, 134), (142, 141, 145), (147, 146, 143), (161, 151, 149), (151, 137, 136), (135, 134, 133), (139, 133, 130), (134, 131, 130), (161, 132, 151), (159, 158, 160), (157, 159, 149), (157, 156, 158), (155, 157, 147), (155, 154, 157), (143, 130, 155), (131, 154, 155), (151, 132, 135), (165, 168, 166), (175, 171, 167), (178, 176, 162), (174, 175, 178), (171, 177, 162), (170, 162, 163), (176, 165, 166), (164, 167, 165), (165, 169, 168), (170, 169, 167), (167, 164, 175), (175, 174, 172), (172, 171, 175), (171, 170, 167), (165, 167, 169), (176, 166, 168), (168, 163, 176), (163, 162, 176), (162, 177, 173), (173, 178, 162), (168, 169, 163), (169, 170, 163), (178, 164, 176), (178, 175, 164), (173, 174, 178), (177, 174, 173), (177, 172, 174), (171, 172, 177), (170, 171, 162), (176, 164, 165), (198, 199, 202), (207, 198, 202), (183, 197, 188), (181, 200, 199), (180, 182, 179), (203, 182, 201), (185, 183, 184), (204, 205, 186), (187, 188, 189), (192, 188, 191), (193, 190, 206), (198, 194, 197), (180, 195, 196), (186, 190, 195), (200, 203, 201), (193, 202, 196), (205, 192, 206), (204, 189, 205), (185, 204, 203), (202, 180, 196), (198, 181, 199), (192, 194, 207), (207, 194, 198), (200, 183, 185), (184, 183, 188), (183, 181, 197), (197, 194, 188), (194, 191, 188), (188, 187, 184), (181, 183, 200), (180, 201, 182), (203, 204, 186), (185, 184, 187), (205, 206, 190), (192, 189, 188), (192, 191, 194), (193, 196, 195), (180, 179, 195), (198, 197, 181), (195, 179, 186), (179, 182, 186), (182, 203, 186), (186, 205, 190), (190, 193, 195), (180, 199, 201), (199, 200, 201), (200, 185, 203), (193, 207, 202), (206, 207, 193), (206, 192, 207), (205, 189, 192), (204, 187, 189), (185, 187, 204), (202, 199, 180)])
_uv = me_cylinder_006.uv_layers.new(name='UVMap')
_uv.uv.foreach_set('vector', [0.6177, 0.3358, 0.5806, 0.4418, 0.5821, 0.2714, 0.5821, 0.2714, 0.5404, 0.446, 0.5452, 0.3388, 0.4616, 0.442, 0.4269, 0.4384, 0.4567, 0.3358, 0.4616, 0.02541, 0.5017, 0.004513, 0.4998, 0.1139, 0.7344, 0.8503, 0.7637, 0.8856, 0.6711, 0.9224, 0.5784, 0.0, 0.6156, 2.381e-05, 0.6192, 0.02296, 0.4269, 0.4384, 0.3844, 0.4457, 0.3811, 0.4192, 0.5035, 0.9102, 0.5035, 0.9572, 0.4152, 0.915, 0.3753, 0.1179, 0.3456, 0.004257, 0.3811, 0.003701, 0.3753, 0.1179, 0.3454, 0.4498, 0.3418, 0.117, 0.3454, 0.4498, 0.3033, 0.3398, 0.3418, 0.117, 0.43, 0.0, 0.3851, 0.1115, 0.3834, 0.005404, 0.4269, 0.4384, 0.3851, 0.1115, 0.4252, 0.1091, 0.4567, 0.3358, 0.4252, 0.1091, 0.4616, 0.01533, 0.6177, 0.3358, 0.5821, 0.2714, 0.6192, 0.02296, 0.4998, 0.1139, 0.5361, 0.3366, 0.5012, 0.4498, 0.4998, 0.1139, 0.5017, 0.004513, 0.5404, 0.01262, 0.6177, 0.3358, 0.6192, 0.441, 0.5806, 0.4418, 0.5821, 0.2714, 0.5806, 0.4418, 0.5404, 0.446, 0.3454, 0.4498, 0.3007, 0.4466, 0.3033, 0.3398, 0.7637, 0.8856, 0.7637, 0.9329, 0.6711, 0.9224, 0.7637, 0.9329, 0.7375, 0.9636, 0.6971, 0.9614, 0.6711, 0.9224, 0.7637, 0.9329, 0.6971, 0.9614, 0.6711, 0.9224, 0.6668, 0.8772, 0.7344, 0.8503, 0.6668, 0.8772, 0.693, 0.8469, 0.7344, 0.8503, 0.3456, 0.004257, 0.2996, 0.0237, 0.3026, 0.0, 0.5017, 0.004513, 0.4616, 0.02541, 0.4659, 0.0, 0.4731, 0.9908, 0.4367, 0.9912, 0.4123, 0.9594, 0.4123, 0.9594, 0.4152, 0.915, 0.5035, 0.9572, 0.4152, 0.915, 0.4418, 0.8799, 0.5035, 0.9102, 0.4123, 0.9594, 0.5035, 0.9572, 0.4731, 0.9908, 0.4418, 0.8799, 0.4832, 0.879, 0.5035, 0.9102, 0.3753, 0.1179, 0.3418, 0.117, 0.3456, 0.004257, 0.3753, 0.1179, 0.3811, 0.4436, 0.3454, 0.4498, 0.3456, 0.004257, 0.3418, 0.117, 0.2996, 0.0237, 0.3418, 0.117, 0.3033, 0.3398, 0.2996, 0.0237, 0.4624, 0.445, 0.4638, 0.3381, 0.5012, 0.4498, 0.4638, 0.3381, 0.4998, 0.1139, 0.5012, 0.4498, 0.4638, 0.3381, 0.4616, 0.02541, 0.4998, 0.1139, 0.43, 0.0, 0.4252, 0.1091, 0.3851, 0.1115, 0.4269, 0.4384, 0.3811, 0.4192, 0.3851, 0.1115, 0.4616, 0.01533, 0.4252, 0.1091, 0.43, 0.0, 0.4567, 0.3358, 0.4269, 0.4384, 0.4252, 0.1091, 0.5784, 0.0, 0.5821, 0.2714, 0.541, 0.01577, 0.5821, 0.2714, 0.5452, 0.3388, 0.541, 0.01577, 0.6192, 0.02296, 0.5821, 0.2714, 0.5784, 0.0, 0.5012, 0.4498, 0.5361, 0.3366, 0.5404, 0.4492, 0.4998, 0.1139, 0.5404, 0.01262, 0.5361, 0.3366, 0.126, 0.506, 0.1426, 0.5634, 0.1279, 0.5589, 0.006784, 0.7729, 0.01935, 0.828, 0.002909, 0.8466, 0.537, 0.4925, 0.5309, 0.5614, 0.5254, 0.4975, 0.5254, 0.4975, 0.515, 0.5625, 0.5078, 0.4647, 0.8934, 0.5081, 0.8834, 0.5954, 0.8743, 0.4957, 0.1045, 0.8673, 0.1183, 0.7722, 0.1215, 0.8672, 0.3929, 0.4675, 0.4035, 0.5215, 0.3876, 0.5222, 0.5966, 0.5686, 0.5859, 0.4838, 0.6051, 0.4635, 0.1183, 0.7722, 0.1377, 0.8689, 0.1215, 0.8672, 0.1606, 0.5107, 0.1445, 0.4816, 0.1606, 0.4601, 0.1183, 0.7722, 0.1426, 0.5634, 0.133, 0.7766, 0.1125, 0.562, 0.126, 0.506, 0.1279, 0.5589, 0.1125, 0.562, 0.1183, 0.7722, 0.1029, 0.7754, 0.8782, 0.7963, 0.8688, 0.8523, 0.8628, 0.795, 0.8782, 0.7963, 0.8834, 0.5954, 0.8988, 0.5961, 0.5197, 0.7818, 0.5114, 0.8888, 0.5037, 0.7837, 0.5197, 0.7818, 0.5037, 0.7837, 0.5309, 0.5614, 0.5312, 0.7766, 0.53, 0.8973, 0.5197, 0.7818, 0.01555, 0.5652, 0.03686, 0.7714, 0.02231, 0.776, 0.003383, 0.4701, 0.01555, 0.5652, 0.0, 0.5614, 0.0, 0.5614, 0.01555, 0.5652, 0.02231, 0.776, 0.6139, 0.8735, 0.6036, 0.7871, 0.6192, 0.7873, 0.5966, 0.5686, 0.6036, 0.7871, 0.581, 0.5676, 0.6192, 0.446, 0.6051, 0.4635, 0.5719, 0.4539, 0.3945, 0.6984, 0.4035, 0.5215, 0.4103, 0.6978, 0.03388, 0.8235, 0.01924, 0.8734, 0.01935, 0.828, 0.5078, 0.4647, 0.5259, 0.4498, 0.5254, 0.4975, 0.8875, 0.8878, 0.868, 0.8941, 0.8688, 0.8523, 0.1103, 0.5087, 0.1265, 0.4601, 0.126, 0.506, 0.1407, 0.5104, 0.1265, 0.4601, 0.1436, 0.4652, 0.3945, 0.6984, 0.4032, 0.7941, 0.3852, 0.7952, 0.126, 0.506, 0.1407, 0.5104, 0.1426, 0.5634, 0.006784, 0.7729, 0.02231, 0.776, 0.01935, 0.828, 0.537, 0.4925, 0.5424, 0.5563, 0.5309, 0.5614, 0.5254, 0.4975, 0.5309, 0.5614, 0.515, 0.5625, 0.8934, 0.5081, 0.8988, 0.5961, 0.8834, 0.5954, 0.1045, 0.8673, 0.1029, 0.7754, 0.1183, 0.7722, 0.3929, 0.4675, 0.4103, 0.4457, 0.4035, 0.5215, 0.5966, 0.5686, 0.581, 0.5676, 0.5859, 0.4838, 0.3811, 0.6917, 0.3945, 0.6984, 0.3852, 0.7952, 0.3298, 0.8926, 0.3393, 0.922, 0.3159, 0.922, 0.5538, 0.6364, 0.5475, 0.6198, 0.5538, 0.6083, 0.868, 0.8941, 0.8875, 0.8878, 0.8988, 0.9041, 0.03686, 0.4675, 0.02051, 0.4739, 0.003383, 0.4701, 0.3881, 0.8915, 0.4111, 0.8877, 0.4111, 0.9238, 0.1183, 0.7722, 0.1279, 0.5589, 0.1426, 0.5634, 0.1125, 0.562, 0.1103, 0.5087, 0.126, 0.506, 0.1125, 0.562, 0.1279, 0.5589, 0.1183, 0.7722, 0.8782, 0.7963, 0.8875, 0.8878, 0.8688, 0.8523, 0.8782, 0.7963, 0.8628, 0.795, 0.8834, 0.5954, 0.5197, 0.7818, 0.53, 0.8973, 0.5114, 0.8888, 0.5309, 0.5614, 0.5037, 0.7837, 0.515, 0.5625, 0.5312, 0.7766, 0.5424, 0.8899, 0.53, 0.8973, 0.01555, 0.5652, 0.0301, 0.5606, 0.03686, 0.7714, 0.003383, 0.4701, 0.02051, 0.4739, 0.01555, 0.5652, 0.006784, 0.7729, 0.0, 0.5614, 0.02231, 0.776, 0.6139, 0.8735, 0.5946, 0.8951, 0.6036, 0.7871, 0.5966, 0.5686, 0.6192, 0.7873, 0.6036, 0.7871, 0.1215, 0.8672, 0.1377, 0.8689, 0.1436, 0.8795, 0.6051, 0.4635, 0.5859, 0.4838, 0.5719, 0.4539, 0.5533, 0.5789, 0.5424, 0.5644, 0.5533, 0.5425, 0.6217, 0.8091, 0.6356, 0.7919, 0.6461, 0.8381, 0.6356, 0.7919, 0.6461, 0.79, 0.6461, 0.8381, 0.3945, 0.6984, 0.3876, 0.5222, 0.4035, 0.5215, 0.1468, 0.5975, 0.1606, 0.5682, 0.1606, 0.6166, 0.002909, 0.8466, 0.01935, 0.828, 0.01924, 0.8734, 0.03388, 0.8235, 0.03612, 0.8681, 0.01924, 0.8734, 0.1103, 0.5087, 0.1083, 0.4633, 0.1265, 0.4601, 0.1407, 0.5104, 0.126, 0.506, 0.1265, 0.4601, 0.3945, 0.6984, 0.4103, 0.6978, 0.4032, 0.7941, 0.4415, 0.4484, 0.4571, 0.6484, 0.4413, 0.6425, 0.9215, 0.3383, 0.9027, 0.4657, 0.9072, 0.3113, 0.8367, 0.8875, 0.8183, 0.6992, 0.8335, 0.661, 0.2791, 0.9425, 0.2588, 0.7171, 0.2726, 0.718, 0.2588, 0.7171, 0.2491, 0.9398, 0.2448, 0.6788, 0.4123, 0.458, 0.4413, 0.6425, 0.4271, 0.6854, 0.8816, 0.4906, 0.8694, 0.2768, 0.8945, 0.2692, 0.9027, 0.0, 0.8828, 0.1527, 0.8825, 0.004415, 0.5719, 0.804, 0.5719, 0.8621, 0.546, 0.8512, 0.8828, 0.1527, 0.8634, 0.004635, 0.8825, 0.004415, 0.4271, 0.6854, 0.4407, 0.8642, 0.4126, 0.8777, 0.2791, 0.4634, 0.2588, 0.7171, 0.2475, 0.467, 0.8335, 0.661, 0.8153, 0.4685, 0.8372, 0.4668, 0.8515, 0.4762, 0.8335, 0.661, 0.8372, 0.4668, 0.4407, 0.8642, 0.4571, 0.6484, 0.4616, 0.879, 0.4415, 0.4484, 0.4616, 0.4457, 0.4571, 0.6484, 0.9215, 0.3383, 0.9239, 0.4657, 0.9027, 0.4657, 0.8367, 0.8875, 0.8149, 0.8928, 0.8183, 0.6992, 0.2791, 0.9425, 0.2491, 0.9398, 0.2588, 0.7171, 0.4123, 0.458, 0.4415, 0.4484, 0.4413, 0.6425, 0.8816, 0.4906, 0.8628, 0.4954, 0.8694, 0.2768, 0.9027, 0.0, 0.8945, 0.2692, 0.8828, 0.1527, 0.552, 0.8103, 0.5719, 0.804, 0.546, 0.8512, 0.1606, 0.5682, 0.1465, 0.5555, 0.1606, 0.5107, 0.5548, 0.5017, 0.5424, 0.4824, 0.5548, 0.4498, 0.8149, 0.8928, 0.8367, 0.8875, 0.8515, 0.9029, 0.8945, 0.2692, 0.9027, 0.4957, 0.8816, 0.4906, 0.4407, 0.8642, 0.4616, 0.879, 0.4126, 0.8777, 0.03686, 0.9258, 0.017, 0.9281, 0.003182, 0.914, 0.03686, 0.874, 0.03686, 0.9258, 0.003182, 0.914, 0.003182, 0.914, 0.0006744, 0.8918, 0.03686, 0.874, 0.0006744, 0.8918, 0.01061, 0.8734, 0.03686, 0.874, 0.8828, 0.1527, 0.8694, 0.2768, 0.8634, 0.004635, 0.8828, 0.1527, 0.8945, 0.2692, 0.8694, 0.2768, 0.4271, 0.6854, 0.4413, 0.6425, 0.4407, 0.8642, 0.2475, 0.467, 0.2588, 0.7171, 0.2448, 0.6788, 0.2791, 0.4634, 0.2726, 0.718, 0.2588, 0.7171, 0.8335, 0.661, 0.8183, 0.6992, 0.8153, 0.4685, 0.8515, 0.4762, 0.8439, 0.714, 0.8335, 0.661, 0.4407, 0.8642, 0.4413, 0.6425, 0.4571, 0.6484, 0.3241, 0.8926, 0.3009, 0.8739, 0.3194, 0.6896, 0.2299, 0.477, 0.214, 0.4908, 0.2056, 0.4675, 0.3315, 0.7013, 0.3241, 0.8926, 0.3194, 0.6896, 0.6452, 0.8904, 0.6318, 0.8774, 0.6668, 0.8469, 0.334, 0.5945, 0.3194, 0.6896, 0.322, 0.4608, 0.3315, 0.7013, 0.3194, 0.6896, 0.334, 0.5945, 0.9586, 0.6625, 0.9676, 0.7261, 0.9549, 0.8224, 0.9586, 0.6625, 0.9688, 0.6454, 0.9676, 0.7261, 0.9376, 0.8142, 0.9586, 0.6625, 0.9549, 0.8224, 0.9445, 0.659, 0.9586, 0.6625, 0.9376, 0.8142, 0.9445, 0.659, 0.9634, 0.5123, 0.9586, 0.6625, 0.229, 0.6969, 0.2415, 0.6727, 0.2448, 0.8808, 0.2299, 0.477, 0.2415, 0.6727, 0.229, 0.6969, 0.2299, 0.477, 0.2448, 0.4634, 0.2415, 0.6727, 0.2162, 0.6931, 0.2299, 0.477, 0.229, 0.6969, 0.5037, 0.4533, 0.4759, 0.6333, 0.4786, 0.4498, 0.4861, 0.6419, 0.4616, 0.8246, 0.4759, 0.6333, 0.5003, 0.6449, 0.4861, 0.6419, 0.5037, 0.4533, 0.5003, 0.6449, 0.474, 0.8393, 0.4861, 0.6419, 0.4911, 0.8364, 0.474, 0.8393, 0.5003, 0.6449, 0.3194, 0.6896, 0.3065, 0.6685, 0.322, 0.4608, 0.3194, 0.6896, 0.3009, 0.8739, 0.3065, 0.6685, 0.474, 0.8393, 0.4911, 0.8364, 0.5037, 0.861, 0.5438, 0.8919, 0.5475, 0.8623, 0.5719, 0.8621, 0.5719, 0.9021, 0.5438, 0.8919, 0.5719, 0.8621, 0.2448, 0.4634, 0.2299, 0.477, 0.2056, 0.4675, 0.3393, 0.862, 0.3241, 0.8926, 0.3315, 0.7013, 0.6318, 0.8774, 0.6391, 0.8578, 0.6668, 0.8469, 0.3159, 0.9186, 0.2926, 0.9098, 0.3159, 0.8926, 0.6668, 0.8902, 0.6452, 0.8904, 0.6668, 0.8469, 0.3393, 0.4498, 0.334, 0.5945, 0.322, 0.4608, 0.9549, 0.8224, 0.9676, 0.7261, 0.9688, 0.8349, 0.9586, 0.6625, 0.9634, 0.5123, 0.9688, 0.6454, 0.9445, 0.659, 0.9466, 0.4957, 0.9634, 0.5123, 0.2218, 0.8918, 0.229, 0.6969, 0.2448, 0.8808, 0.2218, 0.8918, 0.2162, 0.6931, 0.229, 0.6969, 0.2162, 0.6931, 0.214, 0.4908, 0.2299, 0.477, 0.5037, 0.4533, 0.4861, 0.6419, 0.4759, 0.6333, 0.4861, 0.6419, 0.474, 0.8393, 0.4616, 0.8246, 0.322, 0.4608, 0.3065, 0.6685, 0.2996, 0.4675, 0.8628, 0.4668, 0.8491, 0.3453, 0.8626, 0.3384, 0.8628, 0.4668, 0.8353, 0.3478, 0.8491, 0.3453, 0.07696, 0.4703, 0.08528, 0.575, 0.06944, 0.57, 0.9693, 0.3011, 0.951, 0.2198, 0.9672, 0.2308, 0.3851, 0.8743, 0.3816, 0.8477, 0.4111, 0.8469, 0.9103, 0.006421, 0.9294, 0.0, 0.9281, 0.07939, 0.09505, 0.9241, 0.06935, 0.9143, 0.09505, 0.881, 0.9027, 0.3113, 0.928, 0.2305, 0.9393, 0.3113, 0.9103, 0.006421, 0.9281, 0.07939, 0.9122, 0.234, 0.9672, 0.2308, 0.9548, 0.08124, 0.9693, 0.08556, 0.03731, 0.9207, 0.0526, 0.8015, 0.06607, 0.9229, 0.03686, 0.4675, 0.0526, 0.8015, 0.0404, 0.806, 0.085, 0.7738, 0.1012, 0.875, 0.07371, 0.881, 0.5553, 0.7159, 0.5719, 0.446, 0.5708, 0.7169, 0.06935, 0.7723, 0.08528, 0.575, 0.085, 0.7738, 0.8491, 0.3453, 0.8353, 0.3478, 0.828, 0.1212, 0.8577, 0.1225, 0.84, 0.01576, 0.8628, 0.0, 0.8626, 0.3384, 0.8491, 0.3453, 0.84, 0.01576, 0.05194, 0.4813, 0.06935, 0.8041, 0.0526, 0.8015, 0.8628, 0.4668, 0.8278, 0.4643, 0.8353, 0.3478, 0.08528, 0.575, 0.07696, 0.4703, 0.1012, 0.4675, 0.9693, 0.3011, 0.9393, 0.2978, 0.951, 0.2198, 0.5526, 0.5425, 0.5424, 0.5197, 0.5526, 0.5017, 0.06935, 0.4691, 0.05194, 0.4813, 0.03686, 0.4675, 0.4111, 0.8469, 0.4111, 0.8877, 0.3851, 0.8743, 0.06935, 0.9143, 0.07128, 0.8855, 0.09505, 0.881, 0.2987, 0.7043, 0.2801, 0.6802, 0.2987, 0.6569, 0.9027, 0.3113, 0.9122, 0.234, 0.928, 0.2305, 0.9122, 0.234, 0.9281, 0.07939, 0.928, 0.2305, 0.9693, 0.08556, 0.9548, 0.08124, 0.9646, 0.0, 0.9672, 0.2308, 0.951, 0.2198, 0.9548, 0.08124, 0.03731, 0.9207, 0.0404, 0.806, 0.0526, 0.8015, 0.03686, 0.4675, 0.05194, 0.4813, 0.0526, 0.8015, 0.5553, 0.7159, 0.5708, 0.7169, 0.5719, 0.804, 0.085, 0.7738, 0.08528, 0.575, 0.1012, 0.4675, 0.06935, 0.7723, 0.085, 0.7738, 0.07371, 0.881, 0.06935, 0.7723, 0.06944, 0.57, 0.08528, 0.575, 0.84, 0.01576, 0.828, 0.1212, 0.8149, 0.004346, 0.84, 0.01576, 0.8491, 0.3453, 0.828, 0.1212, 0.8577, 0.1225, 0.8626, 0.3384, 0.84, 0.01576, 0.06607, 0.9229, 0.0526, 0.8015, 0.06935, 0.8041, 0.05194, 0.4813, 0.06935, 0.4691, 0.06935, 0.8041, 0.1757, 0.4985, 0.1956, 0.6668, 0.1801, 0.6422, 0.7814, 0.4129, 0.7775, 0.2861, 0.7884, 0.2838, 0.9079, 0.6299, 0.9172, 0.4957, 0.9218, 0.6262, 0.9218, 0.6262, 0.9376, 0.5044, 0.9359, 0.6298, 0.3524, 0.6132, 0.3623, 0.4498, 0.3667, 0.6069, 0.3667, 0.6069, 0.3811, 0.455, 0.3793, 0.6472, 0.8015, 0.4284, 0.7884, 0.2838, 0.8032, 0.2834, 0.8149, 0.01948, 0.8037, 0.1079, 0.8021, 0.006439, 0.4111, 0.8469, 0.3826, 0.8246, 0.4111, 0.7952, 0.8149, 0.4416, 0.8032, 0.2834, 0.8128, 0.2213, 0.2056, 0.9282, 0.2075, 0.9055, 0.2269, 0.9282, 0.8015, 0.4284, 0.7826, 0.4541, 0.7814, 0.4129, 0.5538, 0.5789, 0.5538, 0.6083, 0.5424, 0.5941, 0.6462, 0.8115, 0.6671, 0.8194, 0.6587, 0.828, 0.8021, 0.006439, 0.789, 0.1076, 0.7829, 0.0, 0.8032, 0.2834, 0.789, 0.1076, 0.8037, 0.1079, 0.3667, 0.6069, 0.3793, 0.6472, 0.3661, 0.8906, 0.3534, 0.7929, 0.3661, 0.8906, 0.3463, 0.9233, 0.3534, 0.7929, 0.3667, 0.6069, 0.3661, 0.8906, 0.9213, 0.7679, 0.9376, 0.8688, 0.9169, 0.8495, 0.9213, 0.7679, 0.9359, 0.6298, 0.9354, 0.7711, 0.2843, 0.5746, 0.2987, 0.6569, 0.2791, 0.643, 0.9079, 0.6299, 0.9218, 0.6262, 0.9213, 0.7679, 0.7829, 0.0, 0.778, 0.1102, 0.7687, 0.01023, 0.7884, 0.2838, 0.778, 0.1102, 0.789, 0.1076, 0.1851, 0.8252, 0.1956, 0.6668, 0.2056, 0.823, 0.2056, 0.8728, 0.1773, 0.8728, 0.2036, 0.8414, 0.6921, 0.79, 0.6671, 0.8194, 0.6462, 0.8115, 0.1534, 0.8775, 0.1623, 0.8414, 0.1773, 0.8775, 0.2211, 0.8918, 0.2269, 0.9282, 0.2075, 0.9055, 0.1757, 0.4985, 0.1967, 0.4957, 0.1956, 0.6668, 0.7814, 0.4129, 0.7655, 0.4315, 0.7775, 0.2861, 0.9079, 0.6299, 0.8988, 0.5058, 0.9172, 0.4957, 0.9218, 0.6262, 0.9172, 0.4957, 0.9376, 0.5044, 0.3524, 0.6132, 0.343, 0.4607, 0.3623, 0.4498, 0.3667, 0.6069, 0.3623, 0.4498, 0.3811, 0.455, 0.8015, 0.4284, 0.7814, 0.4129, 0.7884, 0.2838, 0.8149, 0.01948, 0.8128, 0.2213, 0.8037, 0.1079, 0.7826, 0.4541, 0.8015, 0.4284, 0.8149, 0.4416, 0.1967, 0.4957, 0.1757, 0.4985, 0.2056, 0.4601, 0.1757, 0.4985, 0.1606, 0.4858, 0.2056, 0.4601, 0.4111, 0.8469, 0.3893, 0.8443, 0.3826, 0.8246, 0.3826, 0.8246, 0.3811, 0.8054, 0.4111, 0.7952, 0.2969, 0.5746, 0.2791, 0.5604, 0.2969, 0.4634, 0.7814, 0.4129, 0.7826, 0.4541, 0.7655, 0.4315, 0.6587, 0.828, 0.6671, 0.8194, 0.6921, 0.8411, 0.3661, 0.8906, 0.3811, 0.8876, 0.3463, 0.9233, 0.1851, 0.8252, 0.2056, 0.823, 0.1954, 0.8414, 0.8128, 0.2213, 0.8032, 0.2834, 0.8037, 0.1079, 0.8021, 0.006439, 0.8037, 0.1079, 0.789, 0.1076, 0.8032, 0.2834, 0.7884, 0.2838, 0.789, 0.1076, 0.3661, 0.8906, 0.3793, 0.6472, 0.3811, 0.8876, 0.3534, 0.7929, 0.3524, 0.6132, 0.3667, 0.6069, 0.9213, 0.7679, 0.9354, 0.7711, 0.9376, 0.8688, 0.9213, 0.7679, 0.9218, 0.6262, 0.9359, 0.6298, 0.2843, 0.5746, 0.2987, 0.578, 0.2987, 0.6569, 0.9074, 0.7715, 0.9079, 0.6299, 0.9213, 0.7679, 0.7829, 0.0, 0.789, 0.1076, 0.778, 0.1102, 0.7884, 0.2838, 0.7775, 0.2861, 0.778, 0.1102, 0.1851, 0.8252, 0.1801, 0.6422, 0.1956, 0.6668, 0.688, 0.2588, 0.6551, 0.00909, 0.6921, 0.008021, 0.8515, 0.9823, 0.7678, 0.9615, 0.8515, 0.9106, 0.9781, 0.9036, 0.9781, 0.9462, 0.8988, 0.8947, 0.7275, 0.4348, 0.7637, 0.421, 0.7637, 0.845, 0.655, 0.4305, 0.6921, 0.7779, 0.6562, 0.7791, 0.6217, 0.4471, 0.6562, 0.7791, 0.6227, 0.79, 0.7296, 0.421, 0.7603, 0.1632, 0.7655, 0.4086, 0.7298, 0.01756, 0.7655, 0.0, 0.7603, 0.1632, 0.688, 0.2588, 0.6563, 0.4207, 0.6551, 0.00909, 0.7816, 0.9225, 0.8138, 0.9029, 0.8515, 0.9106, 0.7655, 0.0, 0.7298, 0.01756, 0.6933, 0.00199, 0.8515, 0.9823, 0.8147, 1.0, 0.7813, 0.9946, 0.7813, 0.9946, 0.7678, 0.9615, 0.8515, 0.9823, 0.7678, 0.9615, 0.7816, 0.9225, 0.8515, 0.9106, 0.688, 0.2588, 0.6921, 0.4305, 0.6563, 0.4207, 0.9781, 0.9462, 0.9573, 0.974, 0.9224, 0.9704, 0.9224, 0.9704, 0.8993, 0.9357, 0.9781, 0.9462, 0.8993, 0.9357, 0.8988, 0.8947, 0.9781, 0.9462, 0.8988, 0.8947, 0.9256, 0.8688, 0.9587, 0.8701, 0.9587, 0.8701, 0.9781, 0.9036, 0.8988, 0.8947, 0.6551, 0.00909, 0.6563, 0.4207, 0.6192, 0.0, 0.6563, 0.4207, 0.6215, 0.4212, 0.6192, 0.0, 0.6921, 0.4127, 0.7298, 0.01756, 0.7296, 0.421, 0.6921, 0.4127, 0.6933, 0.00199, 0.7298, 0.01756, 0.7279, 0.8469, 0.7275, 0.4348, 0.7637, 0.845, 0.6929, 0.8431, 0.7275, 0.4348, 0.7279, 0.8469, 0.6929, 0.8431, 0.6921, 0.4283, 0.7275, 0.4348, 0.655, 0.4305, 0.6921, 0.4377, 0.6921, 0.7779, 0.6217, 0.4471, 0.655, 0.4305, 0.6562, 0.7791, 0.7296, 0.421, 0.7298, 0.01756, 0.7603, 0.1632, 0.1756, 0.02649, 0.2038, 0.1467, 0.1757, 0.2493, 0.1344, 0.2113, 0.1756, 0.02649, 0.1757, 0.2493, 0.1029, 0.9117, 0.1671, 0.8886, 0.1676, 0.9767, 0.767, 0.4576, 0.8042, 0.5789, 0.7664, 0.5824, 0.7655, 0.8479, 0.8018, 0.8857, 0.767, 0.8799, 0.03123, 0.4483, 0.004783, 0.4675, 0.0, 0.4477, 0.0318, 0.02718, 0.0002154, 0.01064, 0.03379, 0.0, 0.07362, 0.4354, 0.1029, 0.4486, 0.07104, 0.4589, 0.2056, 0.01728, 0.2345, 0.001868, 0.2323, 0.02228, 0.2712, 0.02418, 0.2345, 0.001868, 0.2693, 0.0, 0.2996, 0.445, 0.2684, 0.4634, 0.2699, 0.441, 0.1756, 0.02649, 0.1335, 0.01131, 0.1727, 0.0, 0.9688, 0.5343, 0.9919, 0.4957, 1.0, 0.5132, 0.6217, 0.9901, 0.5719, 0.9519, 0.6116, 0.8951, 0.001568, 0.1428, 0.03123, 0.4483, 0.0, 0.4477, 0.1348, 0.4449, 0.1757, 0.2493, 0.178, 0.4434, 0.2314, 0.4493, 0.2712, 0.02418, 0.2699, 0.441, 0.07362, 0.4354, 0.1029, 0.02199, 0.1029, 0.4486, 0.0318, 0.02718, 0.07362, 0.4354, 0.03123, 0.4483, 1.0, 0.6949, 0.9688, 0.5343, 1.0, 0.5132, 0.1756, 0.02649, 0.2056, 0.015, 0.2038, 0.1467, 0.1029, 0.02239, 0.1335, 0.01131, 0.1344, 0.2113, 0.1344, 0.2113, 0.1335, 0.01131, 0.1756, 0.02649, 0.001568, 0.1428, 0.0002154, 0.01064, 0.0318, 0.02718, 0.1115, 0.9532, 0.1029, 0.9117, 0.1676, 0.9767, 0.1029, 0.9117, 0.1261, 0.8795, 0.1671, 0.8886, 0.1671, 0.8886, 0.1914, 0.9078, 0.1676, 0.9767, 0.1914, 0.9078, 0.1914, 0.9507, 0.1676, 0.9767, 0.1676, 0.9767, 0.1281, 0.9791, 0.1115, 0.9532, 0.767, 0.4576, 0.8053, 0.4541, 0.8042, 0.5789, 0.7655, 0.8479, 0.8053, 0.8656, 0.8018, 0.8857, 0.03123, 0.4483, 0.07362, 0.4354, 0.07104, 0.4589, 0.0318, 0.02718, 0.03379, 0.0, 0.07458, 0.01643, 0.2314, 0.4493, 0.2699, 0.441, 0.2684, 0.4634, 0.2712, 0.02418, 0.2323, 0.02228, 0.2345, 0.001868, 0.2712, 0.02418, 0.2693, 0.0, 0.2996, 0.01122, 0.1348, 0.4449, 0.178, 0.4434, 0.1744, 0.4601, 0.2987, 0.7488, 0.2795, 0.723, 0.2987, 0.7043, 0.1756, 0.02649, 0.1727, 0.0, 0.2056, 0.015, 0.6116, 0.8951, 0.6455, 0.9016, 0.6217, 0.9901, 0.6455, 0.9016, 0.6643, 0.932, 0.6217, 0.9901, 0.6643, 0.932, 0.6549, 0.9746, 0.6217, 0.9901, 0.6217, 0.9901, 0.5822, 0.9901, 0.5719, 0.9519, 0.5719, 0.9519, 0.5735, 0.9137, 0.6116, 0.8951, 0.7655, 0.8479, 0.7664, 0.5824, 0.8053, 0.8656, 0.7664, 0.5824, 0.8042, 0.5789, 0.8053, 0.8656, 0.001568, 0.1428, 0.0318, 0.02718, 0.03123, 0.4483, 0.1348, 0.4449, 0.1344, 0.2113, 0.1757, 0.2493, 0.1033, 0.4389, 0.1344, 0.2113, 0.1348, 0.4449, 0.1033, 0.4389, 0.1029, 0.02239, 0.1344, 0.2113, 0.2314, 0.4493, 0.2323, 0.02228, 0.2712, 0.02418, 0.07362, 0.4354, 0.07458, 0.01643, 0.1029, 0.02199, 0.0318, 0.02718, 0.07458, 0.01643, 0.07362, 0.4354, 0.1757, 0.2493, 0.2038, 0.1467, 0.2056, 0.4292])
me_cylinder_006.materials.append(mat_wood)
me_cylinder_006.use_remesh_preserve_volume = False
me_cylinder_006.use_remesh_preserve_attributes = False
me_cylinder_006.use_mirror_vertex_groups = False
me_cylinder_006.update()
me_mesh_001 = bpy.data.meshes.new('Mesh.001')
me_mesh_001.from_pydata([(-0.1148, 0.05389, -0.04806), (0.07996, 0.1579, 0.04772), (0.1316, 0.03988, 0.2514), (0.04134, 0.04611, -0.08949), (-0.02883, 0.02312, 0.3679), (-0.03399, -0.04273, -0.07357), (-0.2074, 0.04247, 0.03889), (0.1514, -0.03718, -0.05702), (-0.07109, 0.152, 0.004236), (0.09737, -0.1012, 0.2436), (0.06054, 0.05845, 0.3437), (0.04161, -0.145, 0.4536), (-0.04258, -0.002586, 0.398), (-0.01779, 0.06683, 0.3611), (-0.07898, -0.06841, 0.3473), (0.1782, 0.06254, 0.01361), (0.04521, -0.1552, 0.1545), (0.1789, 0.009757, 0.2548), (0.02696, 0.1219, 0.4981), (-0.05685, -0.1348, 0.2412), (0.02195, -0.05789, 0.3604), (-0.02747, -0.1413, 0.03304), (0.07582, -0.1183, 0.008955), (-0.1212, 0.1134, 0.3617), (-0.1484, -0.1065, -0.02225), (-0.1531, 0.01941, 0.6025), (-0.06571, 0.08526, 0.3026), (-0.08877, 0.02257, 0.2927), (0.1201, -0.02915, 0.3349), (0.06689, -0.01028, 0.5092), (0.01942, -0.05362, -0.07587), (-0.0612, 0.0274, 0.05537), (0.03155, 0.08042, 0.1042), (0.05615, 0.02025, 0.208), (0.01316, 0.02342, 0.03426), (-0.02027, 0.01171, 0.2674), (-0.02273, -0.02186, 0.04237), (-0.1053, 0.02157, 0.0997), (0.06556, -0.01903, 0.05081), (-0.0404, 0.07739, 0.08203), (0.03984, -0.05165, 0.204), (0.0223, 0.02972, 0.2551), (0.01329, -0.07399, 0.3111), (-0.02682, -0.001396, 0.2828), (-0.01501, 0.03399, 0.2639), (-0.04416, -0.03495, 0.2569), (0.07833, 0.0318, 0.08681), (0.015, -0.07918, 0.1586), (0.07866, 0.004896, 0.2097), (0.006308, 0.06206, 0.3338), (-0.03362, -0.0688, 0.2028), (0.003917, -0.02959, 0.2636), (-0.01962, -0.07213, 0.09671), (0.02958, -0.06039, 0.08444), (-0.06426, 0.05773, 0.2642), (-0.07721, -0.05436, 0.06853), (-0.07944, 0.009817, 0.387), (-0.03784, 0.04339, 0.2342), (-0.04882, 0.01143, 0.2291), (0.05066, -0.01494, 0.2506), (0.02533, -0.005319, 0.3394), (0.002712, -0.02741, 0.0412)], [], [(22, 21, 5), (5, 7, 22), (30, 3, 7), (3, 15, 7), (8, 0, 6), (5, 6, 0), (24, 5, 21), (2, 15, 10), (1, 8, 23), (23, 8, 6), (22, 9, 16), (7, 9, 22), (15, 17, 7), (1, 10, 15), (26, 1, 23), (26, 23, 27), (6, 27, 23), (24, 25, 6), (19, 14, 25), (21, 11, 19), (9, 11, 21), (28, 9, 17), (28, 17, 2), (4, 13, 26), (13, 18, 26), (12, 4, 26), (12, 27, 25), (11, 20, 14), (28, 11, 9), (29, 20, 28), (18, 13, 10), (30, 0, 3), (30, 5, 0), (4, 12, 20), (20, 12, 14), (20, 29, 10), (5, 30, 7), (1, 15, 3), (1, 3, 8), (3, 0, 8), (5, 24, 6), (24, 21, 19), (22, 16, 21), (25, 24, 19), (9, 21, 16), (7, 17, 9), (2, 17, 15), (1, 18, 10), (26, 18, 1), (6, 25, 27), (11, 14, 19), (12, 26, 27), (12, 25, 14), (20, 11, 28), (10, 29, 28), (10, 28, 2), (20, 13, 4), (10, 13, 20), (53, 52, 36), (36, 38, 53), (61, 34, 38), (34, 46, 38), (39, 31, 37), (36, 37, 31), (55, 36, 52), (33, 46, 41), (32, 39, 54), (54, 39, 37), (53, 40, 47), (38, 40, 53), (46, 48, 38), (32, 41, 46), (57, 32, 54), (57, 54, 58), (37, 58, 54), (55, 56, 37), (50, 45, 56), (52, 42, 50), (40, 42, 52), (59, 40, 48), (59, 48, 33), (35, 44, 57), (44, 49, 57), (43, 35, 57), (43, 58, 56), (42, 51, 45), (59, 42, 40), (60, 51, 59), (49, 44, 41), (61, 31, 34), (61, 36, 31), (35, 43, 51), (51, 43, 45), (51, 60, 41), (36, 61, 38), (32, 46, 34), (32, 34, 39), (34, 31, 39), (36, 55, 37), (55, 52, 50), (53, 47, 52), (56, 55, 50), (40, 52, 47), (38, 48, 40), (33, 48, 46), (32, 49, 41), (57, 49, 32), (37, 56, 58), (42, 45, 50), (43, 57, 58), (43, 56, 45), (51, 42, 59), (41, 60, 59), (41, 59, 33), (51, 44, 35), (41, 44, 51)])
me_mesh_001.polygons.foreach_set('material_index', [0, 0, 0, 0, 0, 0, 0, 0, 0, 0, 0, 0, 0, 0, 0, 0, 0, 0, 0, 0, 0, 0, 0, 0, 0, 0, 0, 0, 0, 0, 0, 0, 0, 0, 0, 0, 0, 0, 0, 0, 0, 0, 0, 0, 0, 0, 0, 0, 0, 0, 0, 0, 0, 0, 0, 0, 0, 0, 1, 1, 1, 1, 1, 1, 1, 1, 1, 1, 1, 1, 1, 1, 1, 1, 1, 1, 1, 1, 1, 1, 1, 1, 1, 1, 1, 1, 1, 1, 1, 1, 1, 1, 1, 1, 1, 1, 1, 1, 1, 1, 1, 1, 1, 1, 1, 1, 1, 1, 1, 1, 1, 1, 1, 1, 1, 1])
_uv = me_mesh_001.uv_layers.new(name='map1')
_uv.uv.foreach_set('vector', [0.274, 0.6258, 0.3364, 0.5369, 0.4231, 0.619, 0.4231, 0.619, 0.279, 0.7443, 0.274, 0.6258, 0.3738, 0.6469, 0.4274, 0.7364, 0.279, 0.7443, 0.4274, 0.7364, 0.3182, 0.826, 0.279, 0.7443, 0.7221, 0.3399, 0.6048, 0.3333, 0.5801, 0.2244, 0.4231, 0.619, 0.6047, 0.551, 0.5505, 0.6326, 0.4626, 0.4893, 0.4231, 0.619, 0.3364, 0.5369, 0.6602, 0.73, 0.6515, 0.4893, 0.7203, 0.8326, 0.8516, 0.3522, 0.7221, 0.3399, 0.8516, 0.0, 0.8516, 0.0, 0.7221, 0.3399, 0.5801, 0.2244, 0.4857, 0.4357, 0.4832, 0.2014, 0.5521, 0.2972, 0.3619, 0.4893, 0.4832, 0.2014, 0.4857, 0.4357, 0.274, 0.4049, 0.3408, 0.1743, 0.3619, 0.4893, 0.7941, 0.5294, 0.7203, 0.8326, 0.6515, 0.4893, 0.81, 0.6452, 0.8516, 0.3522, 0.8516, 0.7211, 0.205, 0.9156, 0.2088, 0.8487, 0.2716, 0.9156, 0.1862, 0.95, 0.09005, 0.6848, 0.1862, 0.6095, 0.1048, 0.6095, 0.274, 0.0, 0.274, 0.5539, 0.09005, 0.9898, 0.06952, 0.8747, 0.09005, 0.6095, 0.005969, 0.5276, 0.0, 0.1057, 0.0492, 0.3347, 0.4832, 0.2014, 0.5801, 0.0, 0.5801, 0.4148, 0.4218, 0.1006, 0.4832, 0.2014, 0.3408, 0.1743, 0.6086, 0.8254, 0.6047, 0.7261, 0.6602, 0.73, 0.2277, 0.8372, 0.1862, 0.8372, 0.1943, 0.7726, 0.9626, 0.1469, 1.0, 0.0, 1.0, 0.2152, 0.5844, 0.9576, 0.5692, 0.9211, 0.5844, 0.826, 0.8516, 0.3134, 0.8925, 0.2177, 0.9626, 0.5217, 0.6404, 0.3522, 0.6663, 0.458, 0.5801, 0.458, 0.4218, 0.1006, 0.5801, 0.0, 0.4832, 0.2014, 0.4755, 0.826, 0.4889, 0.9871, 0.3909, 0.9871, 0.8516, 0.7211, 0.8516, 0.875, 0.7962, 0.8747, 0.3738, 0.6469, 0.5505, 0.6326, 0.4274, 0.7364, 0.3738, 0.6469, 0.4231, 0.619, 0.5505, 0.6326, 0.5692, 0.9211, 0.5844, 0.9576, 0.4889, 0.9785, 0.7826, 0.3522, 0.7826, 0.441, 0.7281, 0.3887, 0.274, 0.9837, 0.3128, 0.826, 0.3909, 0.9837, 0.7957, 0.4729, 0.7826, 0.4333, 0.7957, 0.3522, 0.4574, 0.826, 0.3182, 0.826, 0.4274, 0.7364, 0.4574, 0.826, 0.4274, 0.7364, 0.5776, 0.7267, 0.4274, 0.7364, 0.5505, 0.6326, 0.5776, 0.7267, 0.4231, 0.619, 0.4626, 0.4893, 0.6047, 0.551, 0.1048, 0.6095, 0.005969, 0.5276, 0.0492, 0.3347, 0.4857, 0.4357, 0.5521, 0.2972, 0.5801, 0.4148, 0.274, 0.0, 0.1048, 0.6095, 0.0492, 0.3347, 0.2716, 0.6095, 0.2716, 0.8487, 0.2395, 0.7109, 0.3619, 0.4893, 0.3408, 0.1743, 0.4832, 0.2014, 0.6602, 0.73, 0.6047, 0.7261, 0.6515, 0.4893, 0.7941, 0.5294, 0.7941, 0.9742, 0.7203, 0.8326, 0.8516, 0.7044, 0.9769, 0.5217, 0.9769, 0.9744, 0.9626, 0.0, 0.9626, 0.5217, 0.8925, 0.2177, 0.0, 0.1057, 0.1295, 0.2331, 0.0492, 0.3347, 0.7281, 0.4617, 0.6663, 0.3686, 0.7281, 0.3522, 0.0, 0.8135, 0.09005, 0.6095, 0.06952, 0.8747, 0.1862, 0.7282, 0.2395, 0.6095, 0.2395, 0.7726, 0.7203, 0.8326, 0.6571, 1.0, 0.6086, 0.8254, 0.7203, 0.8326, 0.6086, 0.8254, 0.6602, 0.73, 0.4889, 0.9785, 0.5797, 0.8888, 0.5692, 0.9211, 0.5115, 0.8955, 0.5797, 0.8888, 0.4889, 0.9785, 0.274, 0.6258, 0.3364, 0.5369, 0.4231, 0.619, 0.4231, 0.619, 0.279, 0.7443, 0.274, 0.6258, 0.3738, 0.6469, 0.4274, 0.7364, 0.279, 0.7443, 0.4274, 0.7364, 0.3182, 0.826, 0.279, 0.7443, 0.7221, 0.3399, 0.6048, 0.3333, 0.5801, 0.2244, 0.4231, 0.619, 0.6047, 0.551, 0.5505, 0.6326, 0.4626, 0.4893, 0.4231, 0.619, 0.3364, 0.5369, 0.6602, 0.73, 0.6515, 0.4893, 0.7203, 0.8326, 0.8516, 0.3522, 0.7221, 0.3399, 0.8516, 0.0, 0.8516, 0.0, 0.7221, 0.3399, 0.5801, 0.2244, 0.4857, 0.4357, 0.4832, 0.2014, 0.5521, 0.2972, 0.3619, 0.4893, 0.4832, 0.2014, 0.4857, 0.4357, 0.274, 0.4049, 0.3408, 0.1743, 0.3619, 0.4893, 0.7941, 0.5294, 0.7203, 0.8326, 0.6515, 0.4893, 0.81, 0.6452, 0.8516, 0.3522, 0.8516, 0.7211, 0.1862, 0.9156, 0.1899, 0.8487, 0.2528, 0.9156, 0.1862, 0.95, 0.09005, 0.6848, 0.1862, 0.6095, 0.1048, 0.6095, 0.274, 0.0, 0.274, 0.5539, 0.09005, 0.9898, 0.06952, 0.8747, 0.09005, 0.6095, 0.005969, 0.5276, 0.0, 0.1057, 0.0492, 0.3347, 0.4832, 0.2014, 0.5801, 0.0, 0.5801, 0.4148, 0.4218, 0.1006, 0.4832, 0.2014, 0.3408, 0.1743, 0.6086, 0.8254, 0.6047, 0.7261, 0.6602, 0.73, 0.2622, 0.8372, 0.2207, 0.8372, 0.2289, 0.7726, 0.9626, 0.1469, 1.0, 0.0, 1.0, 0.2152, 0.5811, 0.9576, 0.5658, 0.9211, 0.5811, 0.826, 0.8516, 0.3134, 0.8925, 0.2177, 0.9626, 0.5217, 0.6404, 0.3522, 0.6663, 0.458, 0.5801, 0.458, 0.4218, 0.1006, 0.5801, 0.0, 0.4832, 0.2014, 0.4855, 0.826, 0.4855, 0.9876, 0.3879, 0.9803, 0.8506, 0.7211, 0.8516, 0.875, 0.7962, 0.875, 0.3738, 0.6469, 0.5505, 0.6326, 0.4274, 0.7364, 0.3738, 0.6469, 0.4231, 0.619, 0.5505, 0.6326, 0.5658, 0.9211, 0.5811, 0.9576, 0.4855, 0.9785, 0.7305, 0.4154, 0.7964, 0.3522, 0.7964, 0.4256, 0.3879, 0.826, 0.3879, 0.9879, 0.274, 0.851, 0.8071, 0.61, 0.7941, 0.5703, 0.8071, 0.4893, 0.4574, 0.826, 0.3182, 0.826, 0.4274, 0.7364, 0.4574, 0.826, 0.4274, 0.7364, 0.5776, 0.7267, 0.4274, 0.7364, 0.5505, 0.6326, 0.5776, 0.7267, 0.4231, 0.619, 0.4626, 0.4893, 0.6047, 0.551, 0.1048, 0.6095, 0.005969, 0.5276, 0.0492, 0.3347, 0.4857, 0.4357, 0.5521, 0.2972, 0.5801, 0.4148, 0.274, 0.0, 0.1048, 0.6095, 0.0492, 0.3347, 0.2183, 0.6095, 0.2183, 0.8487, 0.1862, 0.7109, 0.3619, 0.4893, 0.3408, 0.1743, 0.4832, 0.2014, 0.6602, 0.73, 0.6047, 0.7261, 0.6515, 0.4893, 0.7941, 0.5294, 0.7941, 0.9742, 0.7203, 0.8326, 0.8516, 0.7044, 0.9769, 0.5217, 0.9769, 0.9744, 0.9626, 0.0, 0.9626, 0.5217, 0.8925, 0.2177, 0.0, 0.1057, 0.1295, 0.2331, 0.0492, 0.3347, 0.6975, 0.3522, 0.7305, 0.4577, 0.6663, 0.4577, 0.0, 0.8135, 0.09005, 0.6095, 0.06952, 0.8747, 0.2207, 0.7282, 0.274, 0.6095, 0.274, 0.7726, 0.7203, 0.8326, 0.6571, 1.0, 0.6086, 0.8254, 0.7203, 0.8326, 0.6086, 0.8254, 0.6602, 0.73, 0.4855, 0.9785, 0.5763, 0.8888, 0.5658, 0.9211, 0.5082, 0.8955, 0.5763, 0.8888, 0.4855, 0.9785])
me_mesh_001.materials.append(mat_fire)
me_mesh_001.materials.append(mat_fire1)
me_mesh_001.use_remesh_preserve_volume = False
me_mesh_001.use_remesh_preserve_attributes = False
me_mesh_001.use_mirror_vertex_groups = False
me_mesh_001.update()
me_mesh_001.normals_split_custom_set([tuple(v) for v in zip(*[iter([0.002382, -0.7344, -0.6787, 0.005272, -0.7339, -0.6792, 0.005272, -0.7339, -0.6792, 0.08564, -0.6754, -0.7325, 0.08564, -0.6754, -0.7325, 0.08377, -0.6738, -0.7342, 0.1599, -0.1679, -0.9727, 0.1599, -0.1679, -0.9727, 0.1599, -0.1679, -0.9727, 0.5221, 0.3951, -0.7558, 0.5221, 0.3951, -0.7558, 0.5221, 0.3951, -0.7558, -0.5995, 0.5678, -0.5641, -0.5995, 0.5678, -0.5641, -0.5995, 0.5678, -0.5641, -0.6229, -0.3339, -0.7075, -0.6229, -0.3339, -0.7075, -0.6229, -0.3339, -0.7075, 0.1007, -0.7273, -0.6789, 0.1007, -0.7273, -0.6789, 0.1007, -0.7273, -0.6789, 0.4517, 0.8755, 0.1718, 0.4517, 0.8755, 0.1718, 0.4517, 0.8755, 0.1718, -0.06728, 0.9929, 0.09769, -0.06728, 0.9929, 0.09769, -0.06728, 0.9929, 0.09769, -0.6268, 0.7791, -0.003802, -0.6268, 0.7791, -0.003802, -0.6268, 0.7791, -0.003802, 0.7339, -0.6791, -0.0148, 0.7326, -0.6804, -0.01874, 0.7337, -0.6793, -0.01776, 0.7251, -0.6884, -0.01631, 0.7246, -0.6889, -0.01797, 0.727, -0.6864, -0.01746, 0.9731, -0.2246, -0.05202, 0.9731, -0.2246, -0.05202, 0.9731, -0.2246, -0.05202, 0.7177, 0.6445, 0.2637, 0.7177, 0.6445, 0.2637, 0.7177, 0.6445, 0.2637, 0.7587, 0.367, 0.5382, 0.7587, 0.367, 0.5382, 0.7587, 0.367, 0.5382, 0.6012, -0.3358, 0.7251, 0.6012, -0.3358, 0.7251, 0.6012, -0.3358, 0.7251, -0.785, -0.5271, 0.3255, -0.785, -0.5271, 0.3255, -0.785, -0.5271, 0.3255, -0.9167, -0.393, 0.0723, -0.9167, -0.393, 0.0723, -0.9167, -0.393, 0.0723, 0.8998, -0.2599, 0.3505, 0.8998, -0.2599, 0.3505, 0.8998, -0.2599, 0.3505, -0.13, -0.9914, 0.01273, -0.13, -0.9914, 0.01273, -0.13, -0.9914, 0.01273, 0.4205, -0.9042, -0.07515, 0.4206, -0.904, -0.07696, 0.4206, -0.904, -0.07696, 0.7617, -0.5873, 0.2737, 0.7629, -0.5859, 0.2734, 0.7617, -0.5873, 0.2737, 0.391, 0.6821, 0.618, 0.391, 0.6821, 0.618, 0.391, 0.6821, 0.618, -0.697, 0.2799, 0.6602, -0.697, 0.2799, 0.6602, -0.697, 0.2799, 0.6602, -0.7377, -0.5078, 0.4449, -0.7377, -0.5078, 0.4449, -0.7377, -0.5078, 0.4449, 0.07077, 0.7421, 0.6665, 0.07077, 0.7421, 0.6665, 0.07077, 0.7421, 0.6665, 0.3327, 0.9398, 0.07862, 0.3327, 0.9398, 0.07862, 0.3327, 0.9398, 0.07862, -0.1632, 0.7033, 0.6919, -0.1632, 0.7033, 0.6919, -0.1632, 0.7033, 0.6919, 0.8802, -0.4538, 0.139, 0.8802, -0.4538, 0.139, 0.8808, -0.4524, 0.14, 0.3227, -0.9254, 0.1987, 0.3227, -0.9254, 0.1987, 0.3227, -0.9254, 0.1987, -0.01535, -0.9261, 0.3771, -0.01535, -0.9261, 0.3771, -0.01535, -0.9261, 0.3771, -0.2592, -0.07444, -0.9629, -0.2592, -0.07444, -0.9629, -0.2592, -0.07444, -0.9629, 0.01248, 0.265, -0.9642, 0.01248, 0.265, -0.9642, 0.01248, 0.265, -0.9642, 0.6839, 0.3702, 0.6287, 0.6839, 0.3702, 0.6287, 0.6839, 0.3702, 0.6287, -0.04236, -0.5952, 0.8024, -0.04236, -0.5952, 0.8024, -0.04236, -0.5952, 0.8024, -0.927, 0.3325, 0.1737, -0.927, 0.3325, 0.1737, -0.927, 0.3325, 0.1737, -0.06285, -0.4917, 0.8685, -0.06285, -0.4917, 0.8685, -0.06285, -0.4917, 0.8685, 0.4068, 0.6487, -0.6432, 0.4068, 0.6487, -0.6432, 0.4068, 0.6487, -0.6432, 0.1578, 0.7432, -0.6501, 0.1578, 0.7432, -0.6501, 0.1578, 0.7432, -0.6501, -0.1932, 0.5273, -0.8274, -0.1932, 0.5273, -0.8274, -0.1932, 0.5273, -0.8274, -0.4786, 0.1643, -0.8625, -0.4786, 0.1643, -0.8625, -0.4786, 0.1643, -0.8625, -0.2735, -0.9618, -0.008456, -0.2735, -0.9618, -0.008456, -0.2735, -0.9618, -0.008456, 0.1653, -0.9644, -0.2064, 0.1661, -0.9637, -0.2092, 0.1661, -0.9637, -0.2092, -0.6498, -0.746, 0.1454, -0.6498, -0.746, 0.1454, -0.6498, -0.746, 0.1454, -0.8596, -0.01543, 0.5107, -0.8587, -0.01571, 0.5122, -0.8587, -0.01571, 0.5122, 0.8049, -0.5932, 0.01829, 0.8049, -0.5932, 0.01829, 0.8049, -0.5932, 0.01647, 0.5194, 0.8351, 0.1812, 0.5194, 0.8351, 0.1812, 0.5194, 0.8351, 0.1812, 0.9716, 0.1974, 0.1301, 0.9716, 0.1974, 0.1301, 0.9716, 0.1974, 0.1301, -0.4116, 0.911, 0.02445, -0.4116, 0.911, 0.02445, -0.4116, 0.911, 0.02445, 0.1004, 0.9945, 0.03099, 0.1004, 0.9945, 0.03099, 0.1004, 0.9945, 0.03099, -0.6792, -0.6774, 0.2825, -0.6792, -0.6774, 0.2825, -0.6792, -0.6774, 0.2825, -0.8637, 0.2484, 0.4384, -0.8637, 0.2484, 0.4384, -0.8637, 0.2484, 0.4384, 0.6268, -0.6627, 0.4099, 0.6268, -0.6627, 0.4099, 0.6268, -0.6627, 0.4099, -0.03459, 0.7264, 0.6864, -0.03459, 0.7264, 0.6864, -0.03459, 0.7264, 0.6864, 0.8205, 0.5385, 0.1921, 0.8205, 0.5385, 0.1921, 0.8205, 0.5385, 0.1921, 0.7461, 0.4589, 0.4825, 0.7461, 0.4589, 0.4825, 0.7461, 0.4589, 0.4825, 0.2728, 0.08182, 0.9586, 0.2728, 0.08182, 0.9586, 0.2728, 0.08182, 0.9586, 0.223, 0.06591, 0.9726, 0.223, 0.06591, 0.9726, 0.223, 0.06591, 0.9726, 0.002763, -0.7344, -0.6787, 0.005642, -0.7339, -0.6792, 0.005642, -0.7339, -0.6792, 0.0916, -0.675, -0.7321, 0.0916, -0.675, -0.7321, 0.0898, -0.6734, -0.7338, 0.1708, -0.1676, -0.9709, 0.1708, -0.1676, -0.9709, 0.1708, -0.1676, -0.9709, 0.548, 0.3875, -0.7413, 0.548, 0.3875, -0.7413, 0.548, 0.3875, -0.7413, -0.6254, 0.5536, -0.5499, -0.6254, 0.5536, -0.5499, -0.6254, 0.5536, -0.5499, -0.6486, -0.3249, -0.6883, -0.6486, -0.3249, -0.6883, -0.6486, -0.3249, -0.6883, 0.1077, -0.7267, -0.6784, 0.1077, -0.7267, -0.6784, 0.1077, -0.7267, -0.6784, 0.4764, 0.8628, 0.1693, 0.4764, 0.8628, 0.1693, 0.4764, 0.8628, 0.1693, -0.07197, 0.9926, 0.09766, -0.07197, 0.9926, 0.09766, -0.07197, 0.9926, 0.09766, -0.6525, 0.7578, -0.003698, -0.6525, 0.7578, -0.003698, -0.6525, 0.7578, -0.003698, 0.7563, -0.654, -0.01414, 0.7551, -0.6553, -0.01811, 0.7561, -0.6542, -0.01711, 0.748, -0.6635, -0.01572, 0.7475, -0.6641, -0.01738, 0.7498, -0.6615, -0.01691, 0.9764, -0.2106, -0.04878, 0.9764, -0.2106, -0.04878, 0.9764, -0.2106, -0.04878, 0.7408, 0.6217, 0.2544, 0.7408, 0.6217, 0.2544, 0.7408, 0.6217, 0.2544, 0.78, 0.3526, 0.517, 0.78, 0.3526, 0.517, 0.78, 0.3526, 0.517, 0.6271, -0.3273, 0.7068, 0.6271, -0.3273, 0.7068, 0.6271, -0.3273, 0.7068, -0.8048, -0.505, 0.3118, -0.8048, -0.505, 0.3118, -0.8048, -0.505, 0.3118, -0.9261, -0.371, 0.06825, -0.9261, -0.371, 0.06825, -0.9261, -0.371, 0.06825, 0.9108, -0.2459, 0.3316, 0.9108, -0.2459, 0.3316, 0.9108, -0.2459, 0.3316, -0.1389, -0.9902, 0.01272, -0.1389, -0.9902, 0.01272, -0.1389, -0.9902, 0.01272, 0.4444, -0.8928, -0.07418, 0.4445, -0.8926, -0.07599, 0.4445, -0.8926, -0.07599, 0.7828, -0.564, 0.2629, 0.7839, -0.5626, 0.2625, 0.7828, -0.564, 0.2629, 0.4138, 0.6746, 0.6112, 0.4138, 0.6746, 0.6112, 0.4138, 0.6746, 0.6112, -0.7209, 0.2705, 0.6381, -0.7209, 0.2705, 0.6381, -0.7209, 0.2705, 0.6381, -0.76, -0.4889, 0.4283, -0.76, -0.4889, 0.4283, -0.76, -0.4889, 0.4283, 0.07571, 0.7419, 0.6663, 0.07571, 0.7419, 0.6663, 0.07571, 0.7419, 0.6663, 0.3532, 0.9323, 0.07799, 0.3532, 0.9323, 0.07799, 0.3532, 0.9323, 0.07799, -0.1743, 0.7019, 0.6906, -0.1743, 0.7019, 0.6906, -0.1743, 0.7019, 0.6906, 0.8931, -0.4302, 0.1318, 0.8931, -0.4302, 0.1318, 0.8936, -0.4288, 0.1328, 0.3427, -0.9185, 0.1972, 0.3427, -0.9185, 0.1972, 0.3427, -0.9185, 0.1972, -0.01643, -0.926, 0.3771, -0.01643, -0.926, 0.3771, -0.01643, -0.926, 0.3771, -0.2761, -0.07408, -0.9583, -0.2761, -0.07408, -0.9583, -0.2761, -0.07408, -0.9583, 0.01336, 0.265, -0.9642, 0.01336, 0.265, -0.9642, 0.01336, 0.265, -0.9642, 0.7082, 0.3582, 0.6084, 0.7082, 0.3582, 0.6084, 0.7082, 0.3582, 0.6084, -0.04533, -0.5951, 0.8023, -0.04533, -0.5951, 0.8023, -0.04533, -0.5951, 0.8023, -0.9354, 0.3135, 0.1637, -0.9354, 0.3135, 0.1637, -0.9354, 0.3135, 0.1637, -0.06724, -0.4916, 0.8682, -0.06724, -0.4916, 0.8682, -0.06724, -0.4916, 0.8682, 0.4302, 0.6411, -0.6356, 0.4302, 0.6411, -0.6356, 0.4302, 0.6411, -0.6356, 0.1686, 0.7419, -0.649, 0.1686, 0.7419, -0.649, 0.1686, 0.7419, -0.649, -0.2062, 0.5259, -0.8252, -0.2062, 0.5259, -0.8252, -0.2062, 0.5259, -0.8252, -0.5039, 0.1617, -0.8485, -0.5039, 0.1617, -0.8485, -0.5039, 0.1617, -0.8485, -0.2911, -0.9566, -0.008411, -0.2911, -0.9566, -0.008411, -0.2911, -0.9566, -0.008411, 0.1766, -0.9625, -0.206, 0.1774, -0.9617, -0.2088, 0.1774, -0.9617, -0.2088, -0.675, -0.7242, 0.1412, -0.675, -0.7242, 0.1412, -0.675, -0.7242, 0.1412, -0.8743, -0.01465, 0.4852, -0.8734, -0.01493, 0.4868, -0.8734, -0.01493, 0.4868, 0.8235, -0.5671, 0.01749, 0.8235, -0.5671, 0.01749, 0.8235, -0.5671, 0.01567, 0.5453, 0.8192, 0.1778, 0.5453, 0.8192, 0.1778, 0.5453, 0.8192, 0.1778, 0.9751, 0.1851, 0.122, 0.9751, 0.1851, 0.122, 0.9751, 0.1851, 0.122, -0.4351, 0.9, 0.02416, -0.4351, 0.9, 0.02416, -0.4351, 0.9, 0.02416, 0.1074, 0.9937, 0.03097, 0.1074, 0.9937, 0.03097, 0.1074, 0.9937, 0.03097, -0.7037, -0.6558, 0.2735, -0.7037, -0.6558, 0.2735, -0.7037, -0.6558, 0.2735, -0.878, 0.236, 0.4164, -0.878, 0.236, 0.4164, -0.878, 0.236, 0.4164, 0.6524, -0.6445, 0.3986, 0.6524, -0.6445, 0.3986, 0.6524, -0.6445, 0.3986, -0.03701, 0.7263, 0.6863, -0.03701, 0.7263, 0.6863, -0.03701, 0.7263, 0.6863, 0.838, 0.5139, 0.1833, 0.838, 0.5139, 0.1833, 0.838, 0.5139, 0.1833, 0.768, 0.4414, 0.4641, 0.768, 0.4414, 0.4641, 0.768, 0.4414, 0.4641, 0.2903, 0.08139, 0.9535, 0.2903, 0.08139, 0.9535, 0.2903, 0.08139, 0.9535, 0.2378, 0.06567, 0.9691, 0.2378, 0.06567, 0.9691, 0.2378, 0.06567, 0.9691])] * 3)])

# ---- objects
ob_stones = bpy.data.objects.new('Stones', me_icosphere_016)
ob_logs = bpy.data.objects.new('logs', me_cylinder_006)
ob_fire = bpy.data.objects.new('Fire', me_mesh_001)

# ---- transforms, parenting, visibility, modifiers, constraints
ob_stones.location = (0.0, 0.0, 0.0)
ob_stones.lineart.crease_threshold = 0.0
ob_logs.location = (0.0, 0.0, 0.0)
ob_logs.lineart.crease_threshold = 0.0
ob_fire.location = (0.0, 0.0, 0.0)
ob_fire.scale = (0.9879, 0.9878, 0.9878)
ob_fire.color = (0.8, 0.8, 0.8, 1.0)
ob_fire.lineart.crease_threshold = 0.0

# ---- collection membership
col_stones.objects.link(ob_stones)
col_logs.objects.link(ob_logs)
col_fire.objects.link(ob_fire)

# ---- scene / render settings (as saved in the file)
scene.frame_start = 1; scene.frame_end = 20; scene.frame_set(2)
scene.render.engine = 'BLENDER_EEVEE_NEXT'
scene.cycles.use_denoising = False
scene.cycles.samples = 128
scene.cycles.sampling_pattern = 'TABULATED_SOBOL'
scene.cycles.use_adaptive_sampling = False
scene.cycles.use_light_tree = False
scene.eevee.use_gtao = True
scene.eevee.light_threshold = 0.489
scene.view_settings.view_transform = 'Filmic'
bpy.context.view_layer.update()

# ---- added for rendering (the .blend has no active camera): camera
cam_auto = bpy.data.cameras.new('AutoCamera')
cam_auto.lens = 50.0
cam_auto.sensor_width = 36.0
cam_auto.clip_end = 1000.0
ob_auto_camera = bpy.data.objects.new('AutoCamera', cam_auto)
scene.collection.objects.link(ob_auto_camera)
ob_auto_camera.location = (1.09605, -1.25466, 1.1166)
ob_auto_camera.rotation_euler = (1.09748, -7.21219e-08, 0.694738)
scene.camera = ob_auto_camera
bpy.context.view_layer.update()
